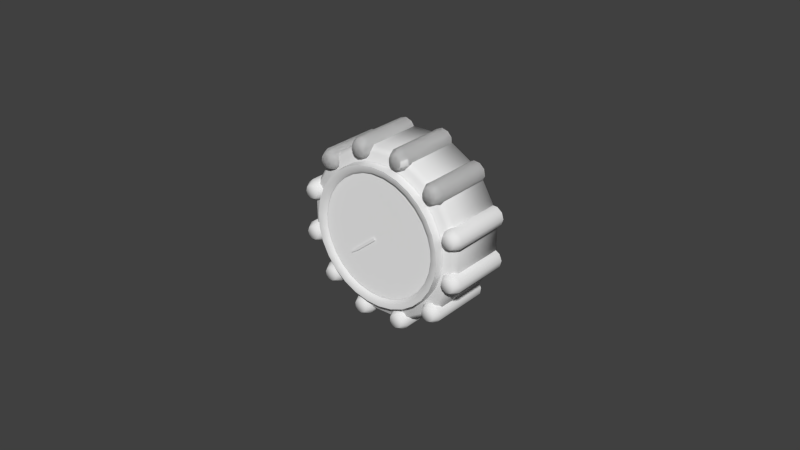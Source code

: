 # Source: oat.blend  (saved by Blender 2.72.0; exported with 4.5.12 LTS)
import bpy
from mathutils import Matrix  # noqa: F401  (used for matrix-valued properties, if any)

bpy.ops.wm.read_factory_settings(use_empty=True)
scene = bpy.context.scene
scene.name = 'Scene'

# ---- collections
col_collection_1 = bpy.data.collections.new('Collection 1'); scene.collection.children.link(col_collection_1)

# ---- materials (node trees are filled in below, after node groups)
mat_interior_001 = bpy.data.materials.new('interior.001')
mat_interior_001.alpha_threshold = 0.0
mat_interior_001.use_transparent_shadow = False
mat_interior_001.specular_color = (0.0, 0.0, 0.0)
mat_interior_001.roughness = 0.5
mat_interior_001.specular_intensity = 0.0
mat_illum_001 = bpy.data.materials.new('illum.001')
mat_illum_001.alpha_threshold = 0.0
mat_illum_001.use_transparent_shadow = False
mat_illum_001.diffuse_color = (0.9, 0.9, 0.9, 1.0)
mat_illum_001.specular_color = (0.1213, 0.1213, 0.1213)
mat_illum_001.roughness = 0.5
mat_illum_001.specular_intensity = 0.0

# ---- node groups
ng_auto_smooth = bpy.data.node_groups.new('Auto Smooth', 'GeometryNodeTree')
_s = ng_auto_smooth.interface.new_socket(name='Geometry', in_out='OUTPUT', socket_type='NodeSocketGeometry')
_s = ng_auto_smooth.interface.new_socket(name='Geometry', in_out='INPUT', socket_type='NodeSocketGeometry')
_s = ng_auto_smooth.interface.new_socket(name='Angle', in_out='INPUT', socket_type='NodeSocketFloat')
_s.subtype = 'ANGLE'
_s.min_value = 0.0
_s.max_value = 3.142
ng_auto_smooth.is_modifier = True
_N = ng_auto_smooth.nodes; _L = ng_auto_smooth.links
n0 = _N.new('NodeGroupOutput'); n0.name = 'Group Output'; n0.location = (480, -100)
n1 = _N.new('NodeGroupInput'); n1.name = 'Group Input'; n1.location = (-420, -300)
n2 = _N.new('NodeGroupInput'); n2.name = 'Group Input.001'; n2.location = (-60, -100)
n3 = _N.new('GeometryNodeSetShadeSmooth'); n3.name = 'Set Shade Smooth'; n3.location = (120, -100)
n3.domain = 'EDGE'
n4 = _N.new('GeometryNodeSetShadeSmooth'); n4.name = 'Set Shade Smooth.001'; n4.location = (300, -100)
n5 = _N.new('GeometryNodeInputMeshEdgeAngle'); n5.name = 'Edge Angle'; n5.location = (-420, -220)
n6 = _N.new('GeometryNodeInputEdgeSmooth'); n6.name = 'Is Edge Smooth'; n6.location = (-60, -160)
n7 = _N.new('GeometryNodeInputShadeSmooth'); n7.name = 'Is Face Smooth'; n7.location = (-240, -340)
n8 = _N.new('FunctionNodeBooleanMath'); n8.name = 'Boolean Math'; n8.location = (-60, -220)
n9 = _N.new('FunctionNodeCompare'); n9.name = 'Compare'; n9.location = (-240, -180)
n9.operation = 'LESS_EQUAL'
_L.new(n5.outputs[0], n9.inputs[0])
_L.new(n4.outputs[0], n0.inputs[0])
_L.new(n1.outputs[1], n9.inputs[1])
_L.new(n9.outputs[0], n8.inputs[0])
_L.new(n7.outputs[0], n8.inputs[1])
_L.new(n2.outputs[0], n3.inputs[0])
_L.new(n6.outputs[0], n3.inputs[1])
_L.new(n3.outputs[0], n4.inputs[0])
_L.new(n8.outputs[0], n3.inputs[2])
n0.is_active_output = True

# ---- material node trees

# ---- world
world_world = bpy.data.worlds.new('World'); scene.world = world_world
world_world.color = (0.05088, 0.05088, 0.05088)
world_world.use_sun_shadow = False
world_world.sun_shadow_jitter_overblur = 0.0
world_world.cycles.sampling_method = 'MANUAL'
world_world.cycles.sample_map_resolution = 256

# ---- meshes
me_cylinder = bpy.data.meshes.new('Cylinder')
me_cylinder.from_pydata([(1.607e-07, 1.0, -0.3037), (-1.337e-07, 1.0, 0.3469), (0.5, 0.866, -0.3037), (0.5, 0.866, 0.3469), (0.866, 0.5, -0.3037), (0.866, 0.5, 0.3469), (1.0, -2.589e-07, -0.3037), (1.0, 9.441e-08, 0.3469), (0.866, -0.5, -0.3037), (0.866, -0.5, 0.3469), (0.5, -0.866, -0.3037), (0.5, -0.866, 0.3469), (3.117e-07, -1.0, -0.3037), (1.733e-08, -1.0, 0.3469), (-0.5, -0.866, -0.3037), (-0.5, -0.866, 0.3469), (-0.866, -0.5, -0.3037), (-0.866, -0.5, 0.3469), (-1.0, -6.801e-07, -0.3037), (-1.0, -3.268e-07, 0.3469), (-0.866, 0.5, -0.3037), (-0.866, 0.5, 0.3469), (-0.5, 0.866, -0.3037), (-0.5, 0.866, 0.3469), (-1.521e-07, 0.9419, 0.4077), (0.471, 0.8157, 0.4077), (0.8157, 0.471, 0.4077), (0.9419, 1.055e-07, 0.4077), (0.8157, -0.471, 0.4077), (0.471, -0.8157, 0.4077), (4.978e-08, -0.9419, 0.4077), (-0.471, -0.8157, 0.4077), (-0.8157, -0.471, 0.4077), (-0.9419, -3.509e-07, 0.4077), (-0.8157, 0.471, 0.4077), (-0.471, 0.8157, 0.4077), (-0.4058, -0.8636, 0.4776), (-0.4402, -0.8966, 0.4776), (-0.4874, -0.9031, 0.4776), (-0.5295, -0.8805, 0.4776), (-0.5502, -0.8376, 0.4776), (-0.5418, -0.7907, 0.4776), (-0.5073, -0.7576, 0.4776), (-0.4601, -0.7512, 0.4776), (-0.4181, -0.7737, 0.4776), (-0.3973, -0.8167, 0.4776), (-0.4738, -0.8271, 0.4776), (-0.3528, -0.8106, 0.3989), (-0.3856, -0.7426, 0.3989), (-0.4521, -0.707, 0.3989), (-0.5269, -0.7171, 0.3989), (-0.5814, -0.7694, 0.3989), (-0.5947, -0.8437, 0.3989), (-0.562, -0.9116, 0.3989), (-0.4954, -0.9473, 0.3989), (-0.4207, -0.9371, 0.3989), (-0.3662, -0.8849, 0.3989), (-0.3528, -0.8106, -0.2966), (-0.3856, -0.7426, -0.2966), (-0.4521, -0.707, -0.2966), (-0.5269, -0.7171, -0.2966), (-0.5814, -0.7694, -0.2966), (-0.5947, -0.8437, -0.2966), (-0.562, -0.9116, -0.2966), (-0.4954, -0.9473, -0.2966), (-0.4207, -0.9371, -0.2966), (-0.3662, -0.8849, -0.2966), (-0.7832, -0.545, 0.4776), (-0.8295, -0.5564, 0.4776), (-0.8737, -0.5384, 0.4776), (-0.8988, -0.4978, 0.4776), (-0.8953, -0.4503, 0.4776), (-0.8645, -0.4139, 0.4776), (-0.8182, -0.4025, 0.4776), (-0.774, -0.4205, 0.4776), (-0.7489, -0.461, 0.4776), (-0.7524, -0.5086, 0.4776), (-0.8239, -0.4794, 0.4776), (-0.7108, -0.5256, 0.3989), (-0.7053, -0.4503, 0.3989), (-0.745, -0.3862, 0.3989), (-0.8148, -0.3576, 0.3989), (-0.8882, -0.3756, 0.3989), (-0.9369, -0.4333, 0.3989), (-0.9425, -0.5085, 0.3989), (-0.9027, -0.5727, 0.3989), (-0.8328, -0.6012, 0.3989), (-0.7596, -0.5833, 0.3989), (-0.7108, -0.5256, -0.2966), (-0.7053, -0.4503, -0.2966), (-0.745, -0.3862, -0.2966), (-0.8148, -0.3576, -0.2966), (-0.8882, -0.3756, -0.2966), (-0.9369, -0.4333, -0.2966), (-0.9425, -0.5085, -0.2966), (-0.9027, -0.5727, -0.2966), (-0.8328, -0.6012, -0.2966), (-0.7596, -0.5833, -0.2966), (-0.9508, -0.08039, 0.4776), (-0.9966, -0.06706, 0.4776), (-1.026, -0.0294, 0.4776), (-1.027, 0.0183, 0.4776), (-1.0, 0.0577, 0.4776), (-0.9556, 0.07384, 0.4776), (-0.9098, 0.06052, 0.4776), (-0.8806, 0.02282, 0.4776), (-0.8791, -0.02481, 0.4776), (-0.9059, -0.06424, 0.4776), (-0.9532, -0.003289, 0.4776), (-0.8784, -0.09977, 0.3989), (-0.836, -0.03736, 0.3989), (-0.8383, 0.03802, 0.3989), (-0.8845, 0.09769, 0.3989), (-0.957, 0.1188, 0.3989), (-1.028, 0.09323, 0.3989), (-1.07, 0.03087, 0.3989), (-1.068, -0.04462, 0.3989), (-1.022, -0.1042, 0.3989), (-0.9494, -0.1253, 0.3989), (-0.8784, -0.09977, -0.2966), (-0.836, -0.03736, -0.2966), (-0.8383, 0.03802, -0.2966), (-0.8845, 0.09769, -0.2966), (-0.957, 0.1188, -0.2966), (-1.028, 0.09323, -0.2966), (-1.07, 0.03087, -0.2966), (-1.068, -0.04462, -0.2966), (-1.022, -0.1042, -0.2966), (-0.9494, -0.1253, -0.2966), (-0.8636, 0.4058, 0.4776), (-0.8966, 0.4402, 0.4776), (-0.9031, 0.4874, 0.4776), (-0.8805, 0.5295, 0.4776), (-0.8376, 0.5502, 0.4776), (-0.7907, 0.5418, 0.4776), (-0.7576, 0.5073, 0.4776), (-0.7512, 0.4601, 0.4776), (-0.7737, 0.4181, 0.4776), (-0.8167, 0.3973, 0.4776), (-0.8271, 0.4738, 0.4776), (-0.8106, 0.3528, 0.3989), (-0.7426, 0.3856, 0.3989), (-0.707, 0.4521, 0.3989), (-0.7171, 0.5269, 0.3989), (-0.7694, 0.5814, 0.3989), (-0.8437, 0.5947, 0.3989), (-0.9116, 0.562, 0.3989), (-0.9473, 0.4954, 0.3989), (-0.9371, 0.4207, 0.3989), (-0.8849, 0.3662, 0.3989), (-0.8106, 0.3528, -0.2966), (-0.7426, 0.3856, -0.2966), (-0.707, 0.4521, -0.2966), (-0.7171, 0.5269, -0.2966), (-0.7694, 0.5814, -0.2966), (-0.8437, 0.5947, -0.2966), (-0.9116, 0.562, -0.2966), (-0.9473, 0.4954, -0.2966), (-0.9371, 0.4207, -0.2966), (-0.8849, 0.3662, -0.2966), (-0.545, 0.7832, 0.4776), (-0.5564, 0.8295, 0.4776), (-0.5384, 0.8737, 0.4776), (-0.4978, 0.8988, 0.4776), (-0.4503, 0.8953, 0.4776), (-0.4139, 0.8645, 0.4776), (-0.4025, 0.8182, 0.4776), (-0.4205, 0.774, 0.4776), (-0.461, 0.7489, 0.4776), (-0.5086, 0.7524, 0.4776), (-0.4794, 0.8239, 0.4776), (-0.5256, 0.7108, 0.3989), (-0.4503, 0.7053, 0.3989), (-0.3862, 0.745, 0.3989), (-0.3576, 0.8148, 0.3989), (-0.3756, 0.8882, 0.3989), (-0.4333, 0.9369, 0.3989), (-0.5085, 0.9425, 0.3989), (-0.5727, 0.9027, 0.3989), (-0.6012, 0.8328, 0.3989), (-0.5833, 0.7596, 0.3989), (-0.5256, 0.7108, -0.2966), (-0.4503, 0.7053, -0.2966), (-0.3862, 0.745, -0.2966), (-0.3576, 0.8148, -0.2966), (-0.3756, 0.8882, -0.2966), (-0.4333, 0.9369, -0.2966), (-0.5085, 0.9425, -0.2966), (-0.5727, 0.9027, -0.2966), (-0.6012, 0.8328, -0.2966), (-0.5833, 0.7596, -0.2966), (-0.08039, 0.9508, 0.4776), (-0.06706, 0.9966, 0.4776), (-0.0294, 1.026, 0.4776), (0.0183, 1.027, 0.4776), (0.0577, 1.0, 0.4776), (0.07384, 0.9556, 0.4776), (0.06052, 0.9098, 0.4776), (0.02282, 0.8806, 0.4776), (-0.02481, 0.8791, 0.4776), (-0.06424, 0.9059, 0.4776), (-0.003289, 0.9532, 0.4776), (-0.09977, 0.8784, 0.3989), (-0.03736, 0.836, 0.3989), (0.03802, 0.8383, 0.3989), (0.09769, 0.8845, 0.3989), (0.1188, 0.957, 0.3989), (0.09323, 1.028, 0.3989), (0.03087, 1.07, 0.3989), (-0.04462, 1.068, 0.3989), (-0.1042, 1.022, 0.3989), (-0.1253, 0.9494, 0.3989), (-0.09977, 0.8784, -0.2966), (-0.03736, 0.836, -0.2966), (0.03802, 0.8383, -0.2966), (0.09769, 0.8845, -0.2966), (0.1188, 0.957, -0.2966), (0.09323, 1.028, -0.2966), (0.03087, 1.07, -0.2966), (-0.04462, 1.068, -0.2966), (-0.1042, 1.022, -0.2966), (-0.1253, 0.9494, -0.2966), (0.4058, 0.8636, 0.4776), (0.4402, 0.8966, 0.4776), (0.4874, 0.9031, 0.4776), (0.5295, 0.8805, 0.4776), (0.5502, 0.8376, 0.4776), (0.5418, 0.7907, 0.4776), (0.5073, 0.7576, 0.4776), (0.4601, 0.7512, 0.4776), (0.4181, 0.7737, 0.4776), (0.3973, 0.8167, 0.4776), (0.4738, 0.8271, 0.4776), (0.3528, 0.8106, 0.3989), (0.3856, 0.7426, 0.3989), (0.4521, 0.707, 0.3989), (0.5269, 0.7171, 0.3989), (0.5814, 0.7694, 0.3989), (0.5947, 0.8437, 0.3989), (0.562, 0.9116, 0.3989), (0.4954, 0.9473, 0.3989), (0.4207, 0.9371, 0.3989), (0.3662, 0.8849, 0.3989), (0.3528, 0.8106, -0.2966), (0.3856, 0.7426, -0.2966), (0.4521, 0.707, -0.2966), (0.5269, 0.7171, -0.2966), (0.5814, 0.7694, -0.2966), (0.5947, 0.8437, -0.2966), (0.562, 0.9116, -0.2966), (0.4954, 0.9473, -0.2966), (0.4207, 0.9371, -0.2966), (0.3662, 0.8849, -0.2966), (0.7832, 0.545, 0.4776), (0.8295, 0.5564, 0.4776), (0.8737, 0.5384, 0.4776), (0.8988, 0.4978, 0.4776), (0.8953, 0.4503, 0.4776), (0.8645, 0.4139, 0.4776), (0.8182, 0.4025, 0.4776), (0.774, 0.4205, 0.4776), (0.7489, 0.461, 0.4776), (0.7524, 0.5086, 0.4776), (0.8239, 0.4794, 0.4776), (0.7108, 0.5256, 0.3989), (0.7053, 0.4503, 0.3989), (0.745, 0.3862, 0.3989), (0.8148, 0.3576, 0.3989), (0.8882, 0.3756, 0.3989), (0.9369, 0.4333, 0.3989), (0.9425, 0.5085, 0.3989), (0.9027, 0.5727, 0.3989), (0.8328, 0.6012, 0.3989), (0.7596, 0.5833, 0.3989), (0.7108, 0.5256, -0.2966), (0.7053, 0.4503, -0.2966), (0.745, 0.3862, -0.2966), (0.8148, 0.3576, -0.2966), (0.8882, 0.3756, -0.2966), (0.9369, 0.4333, -0.2966), (0.9425, 0.5085, -0.2966), (0.9027, 0.5727, -0.2966), (0.8328, 0.6012, -0.2966), (0.7596, 0.5833, -0.2966), (0.9508, 0.08039, 0.4776), (0.9966, 0.06706, 0.4776), (1.026, 0.0294, 0.4776), (1.027, -0.0183, 0.4776), (1.0, -0.0577, 0.4776), (0.9556, -0.07385, 0.4776), (0.9098, -0.06052, 0.4776), (0.8806, -0.02282, 0.4776), (0.8791, 0.02481, 0.4776), (0.9059, 0.06424, 0.4776), (0.9532, 0.003288, 0.4776), (0.8784, 0.09977, 0.3989), (0.836, 0.03736, 0.3989), (0.8383, -0.03802, 0.3989), (0.8845, -0.09769, 0.3989), (0.957, -0.1188, 0.3989), (1.028, -0.09323, 0.3989), (1.07, -0.03087, 0.3989), (1.068, 0.04462, 0.3989), (1.022, 0.1042, 0.3989), (0.9494, 0.1253, 0.3989), (0.8784, 0.09977, -0.2966), (0.836, 0.03736, -0.2966), (0.8383, -0.03802, -0.2966), (0.8845, -0.09769, -0.2966), (0.957, -0.1188, -0.2966), (1.028, -0.09323, -0.2966), (1.07, -0.03087, -0.2966), (1.068, 0.04462, -0.2966), (1.022, 0.1042, -0.2966), (0.9494, 0.1253, -0.2966), (0.8636, -0.4058, 0.4776), (0.8966, -0.4402, 0.4776), (0.9031, -0.4874, 0.4776), (0.8805, -0.5295, 0.4776), (0.8376, -0.5502, 0.4776), (0.7907, -0.5418, 0.4776), (0.7576, -0.5073, 0.4776), (0.7512, -0.4601, 0.4776), (0.7737, -0.4181, 0.4776), (0.8167, -0.3973, 0.4776), (0.8271, -0.4738, 0.4776), (0.8106, -0.3528, 0.3989), (0.7426, -0.3856, 0.3989), (0.707, -0.4521, 0.3989), (0.7171, -0.5269, 0.3989), (0.7694, -0.5814, 0.3989), (0.8437, -0.5947, 0.3989), (0.9116, -0.562, 0.3989), (0.9473, -0.4954, 0.3989), (0.9371, -0.4207, 0.3989), (0.8849, -0.3662, 0.3989), (0.8106, -0.3528, -0.2966), (0.7426, -0.3856, -0.2966), (0.707, -0.4521, -0.2966), (0.7171, -0.5269, -0.2966), (0.7694, -0.5814, -0.2966), (0.8437, -0.5947, -0.2966), (0.9116, -0.562, -0.2966), (0.9473, -0.4954, -0.2966), (0.9371, -0.4207, -0.2966), (0.8849, -0.3662, -0.2966), (0.545, -0.7832, 0.4776), (0.5564, -0.8295, 0.4776), (0.5384, -0.8737, 0.4776), (0.4978, -0.8988, 0.4776), (0.4503, -0.8953, 0.4776), (0.4139, -0.8645, 0.4776), (0.4025, -0.8182, 0.4776), (0.4205, -0.774, 0.4776), (0.461, -0.7489, 0.4776), (0.5086, -0.7524, 0.4776), (0.4794, -0.8239, 0.4776), (0.5256, -0.7108, 0.3989), (0.4503, -0.7053, 0.3989), (0.3862, -0.745, 0.3989), (0.3576, -0.8148, 0.3989), (0.3756, -0.8882, 0.3989), (0.4333, -0.9369, 0.3989), (0.5085, -0.9425, 0.3989), (0.5727, -0.9027, 0.3989), (0.6012, -0.8328, 0.3989), (0.5833, -0.7596, 0.3989), (0.5256, -0.7108, -0.2966), (0.4503, -0.7053, -0.2966), (0.3862, -0.745, -0.2966), (0.3576, -0.8148, -0.2966), (0.3756, -0.8882, -0.2966), (0.4333, -0.9369, -0.2966), (0.5085, -0.9425, -0.2966), (0.5727, -0.9027, -0.2966), (0.6012, -0.8328, -0.2966), (0.5833, -0.7596, -0.2966), (0.08039, -0.9508, 0.4776), (0.06706, -0.9966, 0.4776), (0.0294, -1.026, 0.4776), (-0.0183, -1.027, 0.4776), (-0.0577, -1.0, 0.4776), (-0.07385, -0.9556, 0.4776), (-0.06052, -0.9098, 0.4776), (-0.02282, -0.8806, 0.4776), (0.02481, -0.8791, 0.4776), (0.06424, -0.9059, 0.4776), (0.003288, -0.9532, 0.4776), (0.09977, -0.8784, 0.3989), (0.03736, -0.836, 0.3989), (-0.03802, -0.8383, 0.3989), (-0.09769, -0.8845, 0.3989), (-0.1188, -0.957, 0.3989), (-0.09323, -1.028, 0.3989), (-0.03087, -1.07, 0.3989), (0.04462, -1.068, 0.3989), (0.1042, -1.022, 0.3989), (0.1253, -0.9494, 0.3989), (0.09977, -0.8784, -0.2966), (0.03736, -0.836, -0.2966), (-0.03802, -0.8383, -0.2966), (-0.09769, -0.8845, -0.2966), (-0.1188, -0.957, -0.2966), (-0.09323, -1.028, -0.2966), (-0.03087, -1.07, -0.2966), (0.04462, -1.068, -0.2966), (0.1042, -1.022, -0.2966), (0.1253, -0.9494, -0.2966), (-0.4058, -0.8636, 0.4776), (-0.4402, -0.8966, 0.4776), (-0.4874, -0.9031, 0.4776), (-0.5295, -0.8805, 0.4776), (-0.5502, -0.8376, 0.4776), (-0.5418, -0.7907, 0.4776), (-0.5073, -0.7576, 0.4776), (-0.4601, -0.7512, 0.4776), (-0.4181, -0.7737, 0.4776), (-0.3973, -0.8167, 0.4776), (-0.4738, -0.8271, 0.4776), (-0.3528, -0.8106, 0.3989), (-0.3856, -0.7426, 0.3989), (-0.4521, -0.707, 0.3989), (-0.5269, -0.7171, 0.3989), (-0.5814, -0.7694, 0.3989), (-0.5947, -0.8437, 0.3989), (-0.562, -0.9116, 0.3989), (-0.4954, -0.9473, 0.3989), (-0.4207, -0.9371, 0.3989), (-0.3662, -0.8849, 0.3989), (-0.3528, -0.8106, -0.2966), (-0.3856, -0.7426, -0.2966), (-0.4521, -0.707, -0.2966), (-0.5269, -0.7171, -0.2966), (-0.5814, -0.7694, -0.2966), (-0.5947, -0.8437, -0.2966), (-0.562, -0.9116, -0.2966), (-0.4954, -0.9473, -0.2966), (-0.4207, -0.9371, -0.2966), (-0.3662, -0.8849, -0.2966), (-0.7832, -0.545, 0.4776), (-0.8295, -0.5564, 0.4776), (-0.8737, -0.5384, 0.4776), (-0.8988, -0.4978, 0.4776), (-0.8953, -0.4503, 0.4776), (-0.8645, -0.4139, 0.4776), (-0.8182, -0.4025, 0.4776), (-0.774, -0.4205, 0.4776), (-0.7489, -0.461, 0.4776), (-0.7524, -0.5086, 0.4776), (-0.8239, -0.4794, 0.4776), (-0.7108, -0.5256, 0.3989), (-0.7053, -0.4503, 0.3989), (-0.745, -0.3862, 0.3989), (-0.8148, -0.3576, 0.3989), (-0.8882, -0.3756, 0.3989), (-0.9369, -0.4333, 0.3989), (-0.9425, -0.5085, 0.3989), (-0.9027, -0.5727, 0.3989), (-0.8328, -0.6012, 0.3989), (-0.7596, -0.5833, 0.3989), (-0.7108, -0.5256, -0.2966), (-0.7053, -0.4503, -0.2966), (-0.745, -0.3862, -0.2966), (-0.8148, -0.3576, -0.2966), (-0.8882, -0.3756, -0.2966), (-0.9369, -0.4333, -0.2966), (-0.9425, -0.5085, -0.2966), (-0.9027, -0.5727, -0.2966), (-0.8328, -0.6012, -0.2966), (-0.7596, -0.5833, -0.2966), (-0.9508, -0.08039, 0.4776), (-0.9966, -0.06706, 0.4776), (-1.026, -0.0294, 0.4776), (-1.027, 0.0183, 0.4776), (-1.0, 0.0577, 0.4776), (-0.9556, 0.07385, 0.4776), (-0.9098, 0.06052, 0.4776), (-0.8806, 0.02282, 0.4776), (-0.8791, -0.02481, 0.4776), (-0.9059, -0.06424, 0.4776), (-0.9532, -0.003288, 0.4776), (-0.8784, -0.09977, 0.3989), (-0.836, -0.03736, 0.3989), (-0.8383, 0.03802, 0.3989), (-0.8845, 0.09769, 0.3989), (-0.957, 0.1188, 0.3989), (-1.028, 0.09323, 0.3989), (-1.07, 0.03087, 0.3989), (-1.068, -0.04462, 0.3989), (-1.022, -0.1042, 0.3989), (-0.9494, -0.1253, 0.3989), (-0.8784, -0.09977, -0.2966), (-0.836, -0.03736, -0.2966), (-0.8383, 0.03802, -0.2966), (-0.8845, 0.09769, -0.2966), (-0.957, 0.1188, -0.2966), (-1.028, 0.09323, -0.2966), (-1.07, 0.03087, -0.2966), (-1.068, -0.04462, -0.2966), (-1.022, -0.1042, -0.2966), (-0.9494, -0.1253, -0.2966), (-0.8636, 0.4058, 0.4776), (-0.8966, 0.4402, 0.4776), (-0.9031, 0.4874, 0.4776), (-0.8805, 0.5295, 0.4776), (-0.8376, 0.5502, 0.4776), (-0.7907, 0.5418, 0.4776), (-0.7576, 0.5073, 0.4776), (-0.7512, 0.4601, 0.4776), (-0.7737, 0.4181, 0.4776), (-0.8167, 0.3973, 0.4776), (-0.8271, 0.4738, 0.4776), (-0.8106, 0.3528, 0.3989), (-0.7426, 0.3856, 0.3989), (-0.707, 0.4521, 0.3989), (-0.7171, 0.5269, 0.3989), (-0.7694, 0.5814, 0.3989), (-0.8437, 0.5947, 0.3989), (-0.9116, 0.562, 0.3989), (-0.9473, 0.4954, 0.3989), (-0.9371, 0.4207, 0.3989), (-0.8849, 0.3662, 0.3989), (-0.8106, 0.3528, -0.2966), (-0.7426, 0.3856, -0.2966), (-0.707, 0.4521, -0.2966), (-0.7171, 0.5269, -0.2966), (-0.7694, 0.5814, -0.2966), (-0.8437, 0.5947, -0.2966), (-0.9116, 0.562, -0.2966), (-0.9473, 0.4954, -0.2966), (-0.9371, 0.4207, -0.2966), (-0.8849, 0.3662, -0.2966)], [], [(0, 1, 3, 2), (2, 3, 5, 4), (4, 5, 7, 6), (6, 7, 9, 8), (8, 9, 11, 10), (10, 11, 13, 12), (12, 13, 15, 14), (14, 15, 17, 16), (16, 17, 19, 18), (18, 19, 21, 20), (1, 23, 35, 24), (22, 23, 1, 0), (20, 21, 23, 22), (25, 24, 35, 34, 33, 32, 31, 30, 29, 28, 27, 26), (23, 21, 34, 35), (21, 19, 33, 34), (19, 17, 32, 33), (17, 15, 31, 32), (15, 13, 30, 31), (13, 11, 29, 30), (11, 9, 28, 29), (9, 7, 27, 28), (7, 5, 26, 27), (5, 3, 25, 26), (3, 1, 24, 25), (46, 37, 36), (46, 38, 37), (46, 39, 38), (46, 40, 39), (46, 41, 40), (46, 42, 41), (46, 43, 42), (46, 44, 43), (46, 45, 44), (46, 36, 45), (50, 60, 61, 51), (51, 61, 62, 52), (56, 66, 57, 47), (55, 65, 66, 56), (54, 64, 65, 55), (48, 58, 59, 49), (52, 62, 63, 53), (47, 57, 58, 48), (53, 63, 64, 54), (49, 59, 60, 50), (41, 51, 52, 40), (36, 56, 47, 45), (37, 55, 56, 36), (40, 52, 53, 39), (39, 53, 54, 38), (43, 49, 50, 42), (44, 48, 49, 43), (38, 54, 55, 37), (42, 50, 51, 41), (45, 47, 48, 44), (77, 68, 67), (77, 69, 68), (77, 70, 69), (77, 71, 70), (77, 72, 71), (77, 73, 72), (77, 74, 73), (77, 75, 74), (77, 76, 75), (77, 67, 76), (81, 91, 92, 82), (82, 92, 93, 83), (87, 97, 88, 78), (86, 96, 97, 87), (85, 95, 96, 86), (79, 89, 90, 80), (83, 93, 94, 84), (78, 88, 89, 79), (84, 94, 95, 85), (80, 90, 91, 81), (72, 82, 83, 71), (67, 87, 78, 76), (68, 86, 87, 67), (71, 83, 84, 70), (70, 84, 85, 69), (74, 80, 81, 73), (75, 79, 80, 74), (69, 85, 86, 68), (73, 81, 82, 72), (76, 78, 79, 75), (108, 99, 98), (108, 100, 99), (108, 101, 100), (108, 102, 101), (108, 103, 102), (108, 104, 103), (108, 105, 104), (108, 106, 105), (108, 107, 106), (108, 98, 107), (112, 122, 123, 113), (113, 123, 124, 114), (118, 128, 119, 109), (117, 127, 128, 118), (116, 126, 127, 117), (110, 120, 121, 111), (114, 124, 125, 115), (109, 119, 120, 110), (115, 125, 126, 116), (111, 121, 122, 112), (103, 113, 114, 102), (98, 118, 109, 107), (99, 117, 118, 98), (102, 114, 115, 101), (101, 115, 116, 100), (105, 111, 112, 104), (106, 110, 111, 105), (100, 116, 117, 99), (104, 112, 113, 103), (107, 109, 110, 106), (139, 130, 129), (139, 131, 130), (139, 132, 131), (139, 133, 132), (139, 134, 133), (139, 135, 134), (139, 136, 135), (139, 137, 136), (139, 138, 137), (139, 129, 138), (143, 153, 154, 144), (144, 154, 155, 145), (149, 159, 150, 140), (148, 158, 159, 149), (147, 157, 158, 148), (141, 151, 152, 142), (145, 155, 156, 146), (140, 150, 151, 141), (146, 156, 157, 147), (142, 152, 153, 143), (134, 144, 145, 133), (129, 149, 140, 138), (130, 148, 149, 129), (133, 145, 146, 132), (132, 146, 147, 131), (136, 142, 143, 135), (137, 141, 142, 136), (131, 147, 148, 130), (135, 143, 144, 134), (138, 140, 141, 137), (170, 161, 160), (170, 162, 161), (170, 163, 162), (170, 164, 163), (170, 165, 164), (170, 166, 165), (170, 167, 166), (170, 168, 167), (170, 169, 168), (170, 160, 169), (174, 184, 185, 175), (175, 185, 186, 176), (180, 190, 181, 171), (179, 189, 190, 180), (178, 188, 189, 179), (172, 182, 183, 173), (176, 186, 187, 177), (171, 181, 182, 172), (177, 187, 188, 178), (173, 183, 184, 174), (165, 175, 176, 164), (160, 180, 171, 169), (161, 179, 180, 160), (164, 176, 177, 163), (163, 177, 178, 162), (167, 173, 174, 166), (168, 172, 173, 167), (162, 178, 179, 161), (166, 174, 175, 165), (169, 171, 172, 168), (201, 192, 191), (201, 193, 192), (201, 194, 193), (201, 195, 194), (201, 196, 195), (201, 197, 196), (201, 198, 197), (201, 199, 198), (201, 200, 199), (201, 191, 200), (205, 215, 216, 206), (206, 216, 217, 207), (211, 221, 212, 202), (210, 220, 221, 211), (209, 219, 220, 210), (203, 213, 214, 204), (207, 217, 218, 208), (202, 212, 213, 203), (208, 218, 219, 209), (204, 214, 215, 205), (196, 206, 207, 195), (191, 211, 202, 200), (192, 210, 211, 191), (195, 207, 208, 194), (194, 208, 209, 193), (198, 204, 205, 197), (199, 203, 204, 198), (193, 209, 210, 192), (197, 205, 206, 196), (200, 202, 203, 199), (232, 223, 222), (232, 224, 223), (232, 225, 224), (232, 226, 225), (232, 227, 226), (232, 228, 227), (232, 229, 228), (232, 230, 229), (232, 231, 230), (232, 222, 231), (236, 246, 247, 237), (237, 247, 248, 238), (242, 252, 243, 233), (241, 251, 252, 242), (240, 250, 251, 241), (234, 244, 245, 235), (238, 248, 249, 239), (233, 243, 244, 234), (239, 249, 250, 240), (235, 245, 246, 236), (227, 237, 238, 226), (222, 242, 233, 231), (223, 241, 242, 222), (226, 238, 239, 225), (225, 239, 240, 224), (229, 235, 236, 228), (230, 234, 235, 229), (224, 240, 241, 223), (228, 236, 237, 227), (231, 233, 234, 230), (263, 254, 253), (263, 255, 254), (263, 256, 255), (263, 257, 256), (263, 258, 257), (263, 259, 258), (263, 260, 259), (263, 261, 260), (263, 262, 261), (263, 253, 262), (267, 277, 278, 268), (268, 278, 279, 269), (273, 283, 274, 264), (272, 282, 283, 273), (271, 281, 282, 272), (265, 275, 276, 266), (269, 279, 280, 270), (264, 274, 275, 265), (270, 280, 281, 271), (266, 276, 277, 267), (258, 268, 269, 257), (253, 273, 264, 262), (254, 272, 273, 253), (257, 269, 270, 256), (256, 270, 271, 255), (260, 266, 267, 259), (261, 265, 266, 260), (255, 271, 272, 254), (259, 267, 268, 258), (262, 264, 265, 261), (294, 285, 284), (294, 286, 285), (294, 287, 286), (294, 288, 287), (294, 289, 288), (294, 290, 289), (294, 291, 290), (294, 292, 291), (294, 293, 292), (294, 284, 293), (298, 308, 309, 299), (299, 309, 310, 300), (304, 314, 305, 295), (303, 313, 314, 304), (302, 312, 313, 303), (296, 306, 307, 297), (300, 310, 311, 301), (295, 305, 306, 296), (301, 311, 312, 302), (297, 307, 308, 298), (289, 299, 300, 288), (284, 304, 295, 293), (285, 303, 304, 284), (288, 300, 301, 287), (287, 301, 302, 286), (291, 297, 298, 290), (292, 296, 297, 291), (286, 302, 303, 285), (290, 298, 299, 289), (293, 295, 296, 292), (325, 316, 315), (325, 317, 316), (325, 318, 317), (325, 319, 318), (325, 320, 319), (325, 321, 320), (325, 322, 321), (325, 323, 322), (325, 324, 323), (325, 315, 324), (329, 339, 340, 330), (330, 340, 341, 331), (335, 345, 336, 326), (334, 344, 345, 335), (333, 343, 344, 334), (327, 337, 338, 328), (331, 341, 342, 332), (326, 336, 337, 327), (332, 342, 343, 333), (328, 338, 339, 329), (320, 330, 331, 319), (315, 335, 326, 324), (316, 334, 335, 315), (319, 331, 332, 318), (318, 332, 333, 317), (322, 328, 329, 321), (323, 327, 328, 322), (317, 333, 334, 316), (321, 329, 330, 320), (324, 326, 327, 323), (356, 347, 346), (356, 348, 347), (356, 349, 348), (356, 350, 349), (356, 351, 350), (356, 352, 351), (356, 353, 352), (356, 354, 353), (356, 355, 354), (356, 346, 355), (360, 370, 371, 361), (361, 371, 372, 362), (366, 376, 367, 357), (365, 375, 376, 366), (364, 374, 375, 365), (358, 368, 369, 359), (362, 372, 373, 363), (357, 367, 368, 358), (363, 373, 374, 364), (359, 369, 370, 360), (351, 361, 362, 350), (346, 366, 357, 355), (347, 365, 366, 346), (350, 362, 363, 349), (349, 363, 364, 348), (353, 359, 360, 352), (354, 358, 359, 353), (348, 364, 365, 347), (352, 360, 361, 351), (355, 357, 358, 354), (387, 378, 377), (387, 379, 378), (387, 380, 379), (387, 381, 380), (387, 382, 381), (387, 383, 382), (387, 384, 383), (387, 385, 384), (387, 386, 385), (387, 377, 386), (391, 401, 402, 392), (392, 402, 403, 393), (397, 407, 398, 388), (396, 406, 407, 397), (395, 405, 406, 396), (389, 399, 400, 390), (393, 403, 404, 394), (388, 398, 399, 389), (394, 404, 405, 395), (390, 400, 401, 391), (382, 392, 393, 381), (377, 397, 388, 386), (378, 396, 397, 377), (381, 393, 394, 380), (380, 394, 395, 379), (384, 390, 391, 383), (385, 389, 390, 384), (379, 395, 396, 378), (383, 391, 392, 382), (386, 388, 389, 385), (418, 409, 408), (418, 410, 409), (418, 411, 410), (418, 412, 411), (418, 413, 412), (418, 414, 413), (418, 415, 414), (418, 416, 415), (418, 417, 416), (418, 408, 417), (422, 432, 433, 423), (423, 433, 434, 424), (428, 438, 429, 419), (427, 437, 438, 428), (426, 436, 437, 427), (420, 430, 431, 421), (424, 434, 435, 425), (419, 429, 430, 420), (425, 435, 436, 426), (421, 431, 432, 422), (413, 423, 424, 412), (408, 428, 419, 417), (409, 427, 428, 408), (412, 424, 425, 411), (411, 425, 426, 410), (415, 421, 422, 414), (416, 420, 421, 415), (410, 426, 427, 409), (414, 422, 423, 413), (417, 419, 420, 416), (449, 440, 439), (449, 441, 440), (449, 442, 441), (449, 443, 442), (449, 444, 443), (449, 445, 444), (449, 446, 445), (449, 447, 446), (449, 448, 447), (449, 439, 448), (453, 463, 464, 454), (454, 464, 465, 455), (459, 469, 460, 450), (458, 468, 469, 459), (457, 467, 468, 458), (451, 461, 462, 452), (455, 465, 466, 456), (450, 460, 461, 451), (456, 466, 467, 457), (452, 462, 463, 453), (444, 454, 455, 443), (439, 459, 450, 448), (440, 458, 459, 439), (443, 455, 456, 442), (442, 456, 457, 441), (446, 452, 453, 445), (447, 451, 452, 446), (441, 457, 458, 440), (445, 453, 454, 444), (448, 450, 451, 447), (480, 471, 470), (480, 472, 471), (480, 473, 472), (480, 474, 473), (480, 475, 474), (480, 476, 475), (480, 477, 476), (480, 478, 477), (480, 479, 478), (480, 470, 479), (484, 494, 495, 485), (485, 495, 496, 486), (490, 500, 491, 481), (489, 499, 500, 490), (488, 498, 499, 489), (482, 492, 493, 483), (486, 496, 497, 487), (481, 491, 492, 482), (487, 497, 498, 488), (483, 493, 494, 484), (475, 485, 486, 474), (470, 490, 481, 479), (471, 489, 490, 470), (474, 486, 487, 473), (473, 487, 488, 472), (477, 483, 484, 476), (478, 482, 483, 477), (472, 488, 489, 471), (476, 484, 485, 475), (479, 481, 482, 478), (511, 502, 501), (511, 503, 502), (511, 504, 503), (511, 505, 504), (511, 506, 505), (511, 507, 506), (511, 508, 507), (511, 509, 508), (511, 510, 509), (511, 501, 510), (515, 525, 526, 516), (516, 526, 527, 517), (521, 531, 522, 512), (520, 530, 531, 521), (519, 529, 530, 520), (513, 523, 524, 514), (517, 527, 528, 518), (512, 522, 523, 513), (518, 528, 529, 519), (514, 524, 525, 515), (506, 516, 517, 505), (501, 521, 512, 510), (502, 520, 521, 501), (505, 517, 518, 504), (504, 518, 519, 503), (508, 514, 515, 507), (509, 513, 514, 508), (503, 519, 520, 502), (507, 515, 516, 506), (510, 512, 513, 509), (0, 2, 4, 6, 8, 10, 12, 14, 16, 18, 20, 22)])
me_cylinder.polygons.foreach_set('use_smooth', [True] * 506)
_uv = me_cylinder.uv_layers.new(name='UVMap')
_uv.uv.foreach_set('vector', [0.02908, 0.0369, 0.1545, 0.0369, 0.1545, 0.1623, 0.02908, 0.1623, 0.02908, 0.0369, 0.1545, 0.0369, 0.1545, 0.1623, 0.02908, 0.1623, 0.02908, 0.0369, 0.1545, 0.0369, 0.1545, 0.1623, 0.02908, 0.1623, 0.02908, 0.0369, 0.1545, 0.0369, 0.1545, 0.1623, 0.02908, 0.1623, 0.02908, 0.0369, 0.1545, 0.0369, 0.1545, 0.1623, 0.02908, 0.1623, 0.02908, 0.0369, 0.1545, 0.0369, 0.1545, 0.1623, 0.02908, 0.1623, 0.02908, 0.0369, 0.1545, 0.0369, 0.1545, 0.1623, 0.02908, 0.1623, 0.02908, 0.0369, 0.1545, 0.0369, 0.1545, 0.1623, 0.02908, 0.1623, 0.02908, 0.0369, 0.1545, 0.0369, 0.1545, 0.1623, 0.02908, 0.1623, 0.02908, 0.0369, 0.1545, 0.0369, 0.1545, 0.1623, 0.02908, 0.1623, 0.02908, 0.0369, 0.1545, 0.0369, 0.1545, 0.1623, 0.02908, 0.1623, 0.02908, 0.0369, 0.1545, 0.0369, 0.1545, 0.1623, 0.02908, 0.1623, 0.02908, 0.0369, 0.1545, 0.0369, 0.1545, 0.1623, 0.02908, 0.1623, 0.0918, 0.1623, 0.1232, 0.1539, 0.1461, 0.131, 0.1545, 0.09961, 0.1461, 0.06825, 0.1232, 0.0453, 0.0918, 0.0369, 0.06044, 0.0453, 0.03749, 0.06825, 0.02908, 0.09961, 0.03749, 0.131, 0.06044, 0.1539, 0.02908, 0.0369, 0.1545, 0.0369, 0.1545, 0.1623, 0.02908, 0.1623, 0.02908, 0.0369, 0.1545, 0.0369, 0.1545, 0.1623, 0.02908, 0.1623, 0.02908, 0.0369, 0.1545, 0.0369, 0.1545, 0.1623, 0.02908, 0.1623, 0.02908, 0.0369, 0.1545, 0.0369, 0.1545, 0.1623, 0.02908, 0.1623, 0.02908, 0.0369, 0.1545, 0.0369, 0.1545, 0.1623, 0.02908, 0.1623, 0.02908, 0.0369, 0.1545, 0.0369, 0.1545, 0.1623, 0.02908, 0.1623, 0.02908, 0.0369, 0.1545, 0.0369, 0.1545, 0.1623, 0.02908, 0.1623, 0.02908, 0.0369, 0.1545, 0.0369, 0.1545, 0.1623, 0.02908, 0.1623, 0.02908, 0.0369, 0.1545, 0.0369, 0.1545, 0.1623, 0.02908, 0.1623, 0.02908, 0.0369, 0.1545, 0.0369, 0.1545, 0.1623, 0.02908, 0.1623, 0.02908, 0.0369, 0.1545, 0.0369, 0.1545, 0.1623, 0.02908, 0.1623, 0.02908, 0.0369, 0.1545, 0.1623, 0.1545, 0.0369, 0.02908, 0.0369, 0.1545, 0.1623, 0.1545, 0.0369, 0.02908, 0.0369, 0.1545, 0.1623, 0.1545, 0.0369, 0.02908, 0.0369, 0.1545, 0.1623, 0.1545, 0.0369, 0.02908, 0.0369, 0.1545, 0.1623, 0.1545, 0.0369, 0.02908, 0.0369, 0.1545, 0.1623, 0.1545, 0.0369, 0.02908, 0.0369, 0.1545, 0.1623, 0.1545, 0.0369, 0.02908, 0.0369, 0.1545, 0.1623, 0.1545, 0.0369, 0.02908, 0.0369, 0.1545, 0.1623, 0.1545, 0.0369, 0.02908, 0.0369, 0.1545, 0.1623, 0.1545, 0.0369, 0.02908, 0.0369, 0.02908, 0.1623, 0.1545, 0.1623, 0.1545, 0.0369, 0.02908, 0.0369, 0.02908, 0.1623, 0.1545, 0.1623, 0.1545, 0.0369, 0.02908, 0.0369, 0.02908, 0.1623, 0.1545, 0.1623, 0.1545, 0.0369, 0.02908, 0.0369, 0.02908, 0.1623, 0.1545, 0.1623, 0.1545, 0.0369, 0.02908, 0.0369, 0.02908, 0.1623, 0.1545, 0.1623, 0.1545, 0.0369, 0.02908, 0.0369, 0.02908, 0.1623, 0.1545, 0.1623, 0.1545, 0.0369, 0.02908, 0.0369, 0.02908, 0.1623, 0.1545, 0.1623, 0.1545, 0.0369, 0.02908, 0.0369, 0.02908, 0.1623, 0.1545, 0.1623, 0.1545, 0.0369, 0.02908, 0.0369, 0.02908, 0.1623, 0.1545, 0.1623, 0.1545, 0.0369, 0.02908, 0.0369, 0.02908, 0.1623, 0.1545, 0.1623, 0.1545, 0.0369, 0.02908, 0.0369, 0.02908, 0.1623, 0.1545, 0.1623, 0.1545, 0.0369, 0.02908, 0.0369, 0.02908, 0.1623, 0.1545, 0.1623, 0.1545, 0.0369, 0.02908, 0.0369, 0.02908, 0.1623, 0.1545, 0.1623, 0.1545, 0.0369, 0.02908, 0.0369, 0.02908, 0.1623, 0.1545, 0.1623, 0.1545, 0.0369, 0.02908, 0.0369, 0.02908, 0.1623, 0.1545, 0.1623, 0.1545, 0.0369, 0.02908, 0.0369, 0.02908, 0.1623, 0.1545, 0.1623, 0.1545, 0.0369, 0.02908, 0.0369, 0.02908, 0.1623, 0.1545, 0.1623, 0.1545, 0.0369, 0.02908, 0.0369, 0.02908, 0.1623, 0.1545, 0.1623, 0.1545, 0.0369, 0.02908, 0.0369, 0.02908, 0.1623, 0.1545, 0.1623, 0.1545, 0.0369, 0.02908, 0.0369, 0.02908, 0.1623, 0.1545, 0.1623, 0.1545, 0.0369, 0.02908, 0.0369, 0.1545, 0.1623, 0.1545, 0.0369, 0.02908, 0.0369, 0.1545, 0.1623, 0.1545, 0.0369, 0.02908, 0.0369, 0.1545, 0.1623, 0.1545, 0.0369, 0.02908, 0.0369, 0.1545, 0.1623, 0.1545, 0.0369, 0.02908, 0.0369, 0.1545, 0.1623, 0.1545, 0.0369, 0.02908, 0.0369, 0.1545, 0.1623, 0.1545, 0.0369, 0.02908, 0.0369, 0.1545, 0.1623, 0.1545, 0.0369, 0.02908, 0.0369, 0.1545, 0.1623, 0.1545, 0.0369, 0.02908, 0.0369, 0.1545, 0.1623, 0.1545, 0.0369, 0.02908, 0.0369, 0.1545, 0.1623, 0.1545, 0.0369, 0.02908, 0.0369, 0.02908, 0.1623, 0.1545, 0.1623, 0.1545, 0.0369, 0.02908, 0.0369, 0.02908, 0.1623, 0.1545, 0.1623, 0.1545, 0.0369, 0.02908, 0.0369, 0.02908, 0.1623, 0.1545, 0.1623, 0.1545, 0.0369, 0.02908, 0.0369, 0.02908, 0.1623, 0.1545, 0.1623, 0.1545, 0.0369, 0.02908, 0.0369, 0.02908, 0.1623, 0.1545, 0.1623, 0.1545, 0.0369, 0.02908, 0.0369, 0.02908, 0.1623, 0.1545, 0.1623, 0.1545, 0.0369, 0.02908, 0.0369, 0.02908, 0.1623, 0.1545, 0.1623, 0.1545, 0.0369, 0.02908, 0.0369, 0.02908, 0.1623, 0.1545, 0.1623, 0.1545, 0.0369, 0.02908, 0.0369, 0.02908, 0.1623, 0.1545, 0.1623, 0.1545, 0.0369, 0.02908, 0.0369, 0.02908, 0.1623, 0.1545, 0.1623, 0.1545, 0.0369, 0.02908, 0.0369, 0.02908, 0.1623, 0.1545, 0.1623, 0.1545, 0.0369, 0.02908, 0.0369, 0.02908, 0.1623, 0.1545, 0.1623, 0.1545, 0.0369, 0.02908, 0.0369, 0.02908, 0.1623, 0.1545, 0.1623, 0.1545, 0.0369, 0.02908, 0.0369, 0.02908, 0.1623, 0.1545, 0.1623, 0.1545, 0.0369, 0.02908, 0.0369, 0.02908, 0.1623, 0.1545, 0.1623, 0.1545, 0.0369, 0.02908, 0.0369, 0.02908, 0.1623, 0.1545, 0.1623, 0.1545, 0.0369, 0.02908, 0.0369, 0.02908, 0.1623, 0.1545, 0.1623, 0.1545, 0.0369, 0.02908, 0.0369, 0.02908, 0.1623, 0.1545, 0.1623, 0.1545, 0.0369, 0.02908, 0.0369, 0.02908, 0.1623, 0.1545, 0.1623, 0.1545, 0.0369, 0.02908, 0.0369, 0.02908, 0.1623, 0.1545, 0.1623, 0.1545, 0.0369, 0.02908, 0.0369, 0.1545, 0.1623, 0.1545, 0.0369, 0.02908, 0.0369, 0.1545, 0.1623, 0.1545, 0.0369, 0.02908, 0.0369, 0.1545, 0.1623, 0.1545, 0.0369, 0.02908, 0.0369, 0.1545, 0.1623, 0.1545, 0.0369, 0.02908, 0.0369, 0.1545, 0.1623, 0.1545, 0.0369, 0.02908, 0.0369, 0.1545, 0.1623, 0.1545, 0.0369, 0.02908, 0.0369, 0.1545, 0.1623, 0.1545, 0.0369, 0.02908, 0.0369, 0.1545, 0.1623, 0.1545, 0.0369, 0.02908, 0.0369, 0.1545, 0.1623, 0.1545, 0.0369, 0.02908, 0.0369, 0.1545, 0.1623, 0.1545, 0.0369, 0.02908, 0.0369, 0.02908, 0.1623, 0.1545, 0.1623, 0.1545, 0.0369, 0.02908, 0.0369, 0.02908, 0.1623, 0.1545, 0.1623, 0.1545, 0.0369, 0.02908, 0.0369, 0.02908, 0.1623, 0.1545, 0.1623, 0.1545, 0.0369, 0.02908, 0.0369, 0.02908, 0.1623, 0.1545, 0.1623, 0.1545, 0.0369, 0.02908, 0.0369, 0.02908, 0.1623, 0.1545, 0.1623, 0.1545, 0.0369, 0.02908, 0.0369, 0.02908, 0.1623, 0.1545, 0.1623, 0.1545, 0.0369, 0.02908, 0.0369, 0.02908, 0.1623, 0.1545, 0.1623, 0.1545, 0.0369, 0.02908, 0.0369, 0.02908, 0.1623, 0.1545, 0.1623, 0.1545, 0.0369, 0.02908, 0.0369, 0.02908, 0.1623, 0.1545, 0.1623, 0.1545, 0.0369, 0.02908, 0.0369, 0.02908, 0.1623, 0.1545, 0.1623, 0.1545, 0.0369, 0.02908, 0.0369, 0.02908, 0.1623, 0.1545, 0.1623, 0.1545, 0.0369, 0.02908, 0.0369, 0.02908, 0.1623, 0.1545, 0.1623, 0.1545, 0.0369, 0.02908, 0.0369, 0.02908, 0.1623, 0.1545, 0.1623, 0.1545, 0.0369, 0.02908, 0.0369, 0.02908, 0.1623, 0.1545, 0.1623, 0.1545, 0.0369, 0.02908, 0.0369, 0.02908, 0.1623, 0.1545, 0.1623, 0.1545, 0.0369, 0.02908, 0.0369, 0.02908, 0.1623, 0.1545, 0.1623, 0.1545, 0.0369, 0.02908, 0.0369, 0.02908, 0.1623, 0.1545, 0.1623, 0.1545, 0.0369, 0.02908, 0.0369, 0.02908, 0.1623, 0.1545, 0.1623, 0.1545, 0.0369, 0.02908, 0.0369, 0.02908, 0.1623, 0.1545, 0.1623, 0.1545, 0.0369, 0.02908, 0.0369, 0.02908, 0.1623, 0.1545, 0.1623, 0.1545, 0.0369, 0.02908, 0.0369, 0.1545, 0.1623, 0.1545, 0.0369, 0.02908, 0.0369, 0.1545, 0.1623, 0.1545, 0.0369, 0.02908, 0.0369, 0.1545, 0.1623, 0.1545, 0.0369, 0.02908, 0.0369, 0.1545, 0.1623, 0.1545, 0.0369, 0.02908, 0.0369, 0.1545, 0.1623, 0.1545, 0.0369, 0.02908, 0.0369, 0.1545, 0.1623, 0.1545, 0.0369, 0.02908, 0.0369, 0.1545, 0.1623, 0.1545, 0.0369, 0.02908, 0.0369, 0.1545, 0.1623, 0.1545, 0.0369, 0.02908, 0.0369, 0.1545, 0.1623, 0.1545, 0.0369, 0.02908, 0.0369, 0.1545, 0.1623, 0.1545, 0.0369, 0.02908, 0.0369, 0.02908, 0.1623, 0.1545, 0.1623, 0.1545, 0.0369, 0.02908, 0.0369, 0.02908, 0.1623, 0.1545, 0.1623, 0.1545, 0.0369, 0.02908, 0.0369, 0.02908, 0.1623, 0.1545, 0.1623, 0.1545, 0.0369, 0.02908, 0.0369, 0.02908, 0.1623, 0.1545, 0.1623, 0.1545, 0.0369, 0.02908, 0.0369, 0.02908, 0.1623, 0.1545, 0.1623, 0.1545, 0.0369, 0.02908, 0.0369, 0.02908, 0.1623, 0.1545, 0.1623, 0.1545, 0.0369, 0.02908, 0.0369, 0.02908, 0.1623, 0.1545, 0.1623, 0.1545, 0.0369, 0.02908, 0.0369, 0.02908, 0.1623, 0.1545, 0.1623, 0.1545, 0.0369, 0.02908, 0.0369, 0.02908, 0.1623, 0.1545, 0.1623, 0.1545, 0.0369, 0.02908, 0.0369, 0.02908, 0.1623, 0.1545, 0.1623, 0.1545, 0.0369, 0.02908, 0.0369, 0.02908, 0.1623, 0.1545, 0.1623, 0.1545, 0.0369, 0.02908, 0.0369, 0.02908, 0.1623, 0.1545, 0.1623, 0.1545, 0.0369, 0.02908, 0.0369, 0.02908, 0.1623, 0.1545, 0.1623, 0.1545, 0.0369, 0.02908, 0.0369, 0.02908, 0.1623, 0.1545, 0.1623, 0.1545, 0.0369, 0.02908, 0.0369, 0.02908, 0.1623, 0.1545, 0.1623, 0.1545, 0.0369, 0.02908, 0.0369, 0.02908, 0.1623, 0.1545, 0.1623, 0.1545, 0.0369, 0.02908, 0.0369, 0.02908, 0.1623, 0.1545, 0.1623, 0.1545, 0.0369, 0.02908, 0.0369, 0.02908, 0.1623, 0.1545, 0.1623, 0.1545, 0.0369, 0.02908, 0.0369, 0.02908, 0.1623, 0.1545, 0.1623, 0.1545, 0.0369, 0.02908, 0.0369, 0.02908, 0.1623, 0.1545, 0.1623, 0.1545, 0.0369, 0.02908, 0.0369, 0.1545, 0.1623, 0.1545, 0.0369, 0.02908, 0.0369, 0.1545, 0.1623, 0.1545, 0.0369, 0.02908, 0.0369, 0.1545, 0.1623, 0.1545, 0.0369, 0.02908, 0.0369, 0.1545, 0.1623, 0.1545, 0.0369, 0.02908, 0.0369, 0.1545, 0.1623, 0.1545, 0.0369, 0.02908, 0.0369, 0.1545, 0.1623, 0.1545, 0.0369, 0.02908, 0.0369, 0.1545, 0.1623, 0.1545, 0.0369, 0.02908, 0.0369, 0.1545, 0.1623, 0.1545, 0.0369, 0.02908, 0.0369, 0.1545, 0.1623, 0.1545, 0.0369, 0.02908, 0.0369, 0.1545, 0.1623, 0.1545, 0.0369, 0.02908, 0.0369, 0.02908, 0.1623, 0.1545, 0.1623, 0.1545, 0.0369, 0.02908, 0.0369, 0.02908, 0.1623, 0.1545, 0.1623, 0.1545, 0.0369, 0.02908, 0.0369, 0.02908, 0.1623, 0.1545, 0.1623, 0.1545, 0.0369, 0.02908, 0.0369, 0.02908, 0.1623, 0.1545, 0.1623, 0.1545, 0.0369, 0.02908, 0.0369, 0.02908, 0.1623, 0.1545, 0.1623, 0.1545, 0.0369, 0.02908, 0.0369, 0.02908, 0.1623, 0.1545, 0.1623, 0.1545, 0.0369, 0.02908, 0.0369, 0.02908, 0.1623, 0.1545, 0.1623, 0.1545, 0.0369, 0.02908, 0.0369, 0.02908, 0.1623, 0.1545, 0.1623, 0.1545, 0.0369, 0.02908, 0.0369, 0.02908, 0.1623, 0.1545, 0.1623, 0.1545, 0.0369, 0.02908, 0.0369, 0.02908, 0.1623, 0.1545, 0.1623, 0.1545, 0.0369, 0.02908, 0.0369, 0.02908, 0.1623, 0.1545, 0.1623, 0.1545, 0.0369, 0.02908, 0.0369, 0.02908, 0.1623, 0.1545, 0.1623, 0.1545, 0.0369, 0.02908, 0.0369, 0.02908, 0.1623, 0.1545, 0.1623, 0.1545, 0.0369, 0.02908, 0.0369, 0.02908, 0.1623, 0.1545, 0.1623, 0.1545, 0.0369, 0.02908, 0.0369, 0.02908, 0.1623, 0.1545, 0.1623, 0.1545, 0.0369, 0.02908, 0.0369, 0.02908, 0.1623, 0.1545, 0.1623, 0.1545, 0.0369, 0.02908, 0.0369, 0.02908, 0.1623, 0.1545, 0.1623, 0.1545, 0.0369, 0.02908, 0.0369, 0.02908, 0.1623, 0.1545, 0.1623, 0.1545, 0.0369, 0.02908, 0.0369, 0.02908, 0.1623, 0.1545, 0.1623, 0.1545, 0.0369, 0.02908, 0.0369, 0.02908, 0.1623, 0.1545, 0.1623, 0.1545, 0.0369, 0.02908, 0.0369, 0.1545, 0.1623, 0.1545, 0.0369, 0.02908, 0.0369, 0.1545, 0.1623, 0.1545, 0.0369, 0.02908, 0.0369, 0.1545, 0.1623, 0.1545, 0.0369, 0.02908, 0.0369, 0.1545, 0.1623, 0.1545, 0.0369, 0.02908, 0.0369, 0.1545, 0.1623, 0.1545, 0.0369, 0.02908, 0.0369, 0.1545, 0.1623, 0.1545, 0.0369, 0.02908, 0.0369, 0.1545, 0.1623, 0.1545, 0.0369, 0.02908, 0.0369, 0.1545, 0.1623, 0.1545, 0.0369, 0.02908, 0.0369, 0.1545, 0.1623, 0.1545, 0.0369, 0.02908, 0.0369, 0.1545, 0.1623, 0.1545, 0.0369, 0.02908, 0.0369, 0.02908, 0.1623, 0.1545, 0.1623, 0.1545, 0.0369, 0.02908, 0.0369, 0.02908, 0.1623, 0.1545, 0.1623, 0.1545, 0.0369, 0.02908, 0.0369, 0.02908, 0.1623, 0.1545, 0.1623, 0.1545, 0.0369, 0.02908, 0.0369, 0.02908, 0.1623, 0.1545, 0.1623, 0.1545, 0.0369, 0.02908, 0.0369, 0.02908, 0.1623, 0.1545, 0.1623, 0.1545, 0.0369, 0.02908, 0.0369, 0.02908, 0.1623, 0.1545, 0.1623, 0.1545, 0.0369, 0.02908, 0.0369, 0.02908, 0.1623, 0.1545, 0.1623, 0.1545, 0.0369, 0.02908, 0.0369, 0.02908, 0.1623, 0.1545, 0.1623, 0.1545, 0.0369, 0.02908, 0.0369, 0.02908, 0.1623, 0.1545, 0.1623, 0.1545, 0.0369, 0.02908, 0.0369, 0.02908, 0.1623, 0.1545, 0.1623, 0.1545, 0.0369, 0.02908, 0.0369, 0.02908, 0.1623, 0.1545, 0.1623, 0.1545, 0.0369, 0.02908, 0.0369, 0.02908, 0.1623, 0.1545, 0.1623, 0.1545, 0.0369, 0.02908, 0.0369, 0.02908, 0.1623, 0.1545, 0.1623, 0.1545, 0.0369, 0.02908, 0.0369, 0.02908, 0.1623, 0.1545, 0.1623, 0.1545, 0.0369, 0.02908, 0.0369, 0.02908, 0.1623, 0.1545, 0.1623, 0.1545, 0.0369, 0.02908, 0.0369, 0.02908, 0.1623, 0.1545, 0.1623, 0.1545, 0.0369, 0.02908, 0.0369, 0.02908, 0.1623, 0.1545, 0.1623, 0.1545, 0.0369, 0.02908, 0.0369, 0.02908, 0.1623, 0.1545, 0.1623, 0.1545, 0.0369, 0.02908, 0.0369, 0.02908, 0.1623, 0.1545, 0.1623, 0.1545, 0.0369, 0.02908, 0.0369, 0.02908, 0.1623, 0.1545, 0.1623, 0.1545, 0.0369, 0.02908, 0.0369, 0.1545, 0.1623, 0.1545, 0.0369, 0.02908, 0.0369, 0.1545, 0.1623, 0.1545, 0.0369, 0.02908, 0.0369, 0.1545, 0.1623, 0.1545, 0.0369, 0.02908, 0.0369, 0.1545, 0.1623, 0.1545, 0.0369, 0.02908, 0.0369, 0.1545, 0.1623, 0.1545, 0.0369, 0.02908, 0.0369, 0.1545, 0.1623, 0.1545, 0.0369, 0.02908, 0.0369, 0.1545, 0.1623, 0.1545, 0.0369, 0.02908, 0.0369, 0.1545, 0.1623, 0.1545, 0.0369, 0.02908, 0.0369, 0.1545, 0.1623, 0.1545, 0.0369, 0.02908, 0.0369, 0.1545, 0.1623, 0.1545, 0.0369, 0.02908, 0.0369, 0.02908, 0.1623, 0.1545, 0.1623, 0.1545, 0.0369, 0.02908, 0.0369, 0.02908, 0.1623, 0.1545, 0.1623, 0.1545, 0.0369, 0.02908, 0.0369, 0.02908, 0.1623, 0.1545, 0.1623, 0.1545, 0.0369, 0.02908, 0.0369, 0.02908, 0.1623, 0.1545, 0.1623, 0.1545, 0.0369, 0.02908, 0.0369, 0.02908, 0.1623, 0.1545, 0.1623, 0.1545, 0.0369, 0.02908, 0.0369, 0.02908, 0.1623, 0.1545, 0.1623, 0.1545, 0.0369, 0.02908, 0.0369, 0.02908, 0.1623, 0.1545, 0.1623, 0.1545, 0.0369, 0.02908, 0.0369, 0.02908, 0.1623, 0.1545, 0.1623, 0.1545, 0.0369, 0.02908, 0.0369, 0.02908, 0.1623, 0.1545, 0.1623, 0.1545, 0.0369, 0.02908, 0.0369, 0.02908, 0.1623, 0.1545, 0.1623, 0.1545, 0.0369, 0.02908, 0.0369, 0.02908, 0.1623, 0.1545, 0.1623, 0.1545, 0.0369, 0.02908, 0.0369, 0.02908, 0.1623, 0.1545, 0.1623, 0.1545, 0.0369, 0.02908, 0.0369, 0.02908, 0.1623, 0.1545, 0.1623, 0.1545, 0.0369, 0.02908, 0.0369, 0.02908, 0.1623, 0.1545, 0.1623, 0.1545, 0.0369, 0.02908, 0.0369, 0.02908, 0.1623, 0.1545, 0.1623, 0.1545, 0.0369, 0.02908, 0.0369, 0.02908, 0.1623, 0.1545, 0.1623, 0.1545, 0.0369, 0.02908, 0.0369, 0.02908, 0.1623, 0.1545, 0.1623, 0.1545, 0.0369, 0.02908, 0.0369, 0.02908, 0.1623, 0.1545, 0.1623, 0.1545, 0.0369, 0.02908, 0.0369, 0.02908, 0.1623, 0.1545, 0.1623, 0.1545, 0.0369, 0.02908, 0.0369, 0.02908, 0.1623, 0.1545, 0.1623, 0.1545, 0.0369, 0.02908, 0.0369, 0.1545, 0.1623, 0.1545, 0.0369, 0.02908, 0.0369, 0.1545, 0.1623, 0.1545, 0.0369, 0.02908, 0.0369, 0.1545, 0.1623, 0.1545, 0.0369, 0.02908, 0.0369, 0.1545, 0.1623, 0.1545, 0.0369, 0.02908, 0.0369, 0.1545, 0.1623, 0.1545, 0.0369, 0.02908, 0.0369, 0.1545, 0.1623, 0.1545, 0.0369, 0.02908, 0.0369, 0.1545, 0.1623, 0.1545, 0.0369, 0.02908, 0.0369, 0.1545, 0.1623, 0.1545, 0.0369, 0.02908, 0.0369, 0.1545, 0.1623, 0.1545, 0.0369, 0.02908, 0.0369, 0.1545, 0.1623, 0.1545, 0.0369, 0.02908, 0.0369, 0.02908, 0.1623, 0.1545, 0.1623, 0.1545, 0.0369, 0.02908, 0.0369, 0.02908, 0.1623, 0.1545, 0.1623, 0.1545, 0.0369, 0.02908, 0.0369, 0.02908, 0.1623, 0.1545, 0.1623, 0.1545, 0.0369, 0.02908, 0.0369, 0.02908, 0.1623, 0.1545, 0.1623, 0.1545, 0.0369, 0.02908, 0.0369, 0.02908, 0.1623, 0.1545, 0.1623, 0.1545, 0.0369, 0.02908, 0.0369, 0.02908, 0.1623, 0.1545, 0.1623, 0.1545, 0.0369, 0.02908, 0.0369, 0.02908, 0.1623, 0.1545, 0.1623, 0.1545, 0.0369, 0.02908, 0.0369, 0.02908, 0.1623, 0.1545, 0.1623, 0.1545, 0.0369, 0.02908, 0.0369, 0.02908, 0.1623, 0.1545, 0.1623, 0.1545, 0.0369, 0.02908, 0.0369, 0.02908, 0.1623, 0.1545, 0.1623, 0.1545, 0.0369, 0.02908, 0.0369, 0.02908, 0.1623, 0.1545, 0.1623, 0.1545, 0.0369, 0.02908, 0.0369, 0.02908, 0.1623, 0.1545, 0.1623, 0.1545, 0.0369, 0.02908, 0.0369, 0.02908, 0.1623, 0.1545, 0.1623, 0.1545, 0.0369, 0.02908, 0.0369, 0.02908, 0.1623, 0.1545, 0.1623, 0.1545, 0.0369, 0.02908, 0.0369, 0.02908, 0.1623, 0.1545, 0.1623, 0.1545, 0.0369, 0.02908, 0.0369, 0.02908, 0.1623, 0.1545, 0.1623, 0.1545, 0.0369, 0.02908, 0.0369, 0.02908, 0.1623, 0.1545, 0.1623, 0.1545, 0.0369, 0.02908, 0.0369, 0.02908, 0.1623, 0.1545, 0.1623, 0.1545, 0.0369, 0.02908, 0.0369, 0.02908, 0.1623, 0.1545, 0.1623, 0.1545, 0.0369, 0.02908, 0.0369, 0.02908, 0.1623, 0.1545, 0.1623, 0.1545, 0.0369, 0.02908, 0.0369, 0.1545, 0.1623, 0.1545, 0.0369, 0.02908, 0.0369, 0.1545, 0.1623, 0.1545, 0.0369, 0.02908, 0.0369, 0.1545, 0.1623, 0.1545, 0.0369, 0.02908, 0.0369, 0.1545, 0.1623, 0.1545, 0.0369, 0.02908, 0.0369, 0.1545, 0.1623, 0.1545, 0.0369, 0.02908, 0.0369, 0.1545, 0.1623, 0.1545, 0.0369, 0.02908, 0.0369, 0.1545, 0.1623, 0.1545, 0.0369, 0.02908, 0.0369, 0.1545, 0.1623, 0.1545, 0.0369, 0.02908, 0.0369, 0.1545, 0.1623, 0.1545, 0.0369, 0.02908, 0.0369, 0.1545, 0.1623, 0.1545, 0.0369, 0.02908, 0.0369, 0.02908, 0.1623, 0.1545, 0.1623, 0.1545, 0.0369, 0.02908, 0.0369, 0.02908, 0.1623, 0.1545, 0.1623, 0.1545, 0.0369, 0.02908, 0.0369, 0.02908, 0.1623, 0.1545, 0.1623, 0.1545, 0.0369, 0.02908, 0.0369, 0.02908, 0.1623, 0.1545, 0.1623, 0.1545, 0.0369, 0.02908, 0.0369, 0.02908, 0.1623, 0.1545, 0.1623, 0.1545, 0.0369, 0.02908, 0.0369, 0.02908, 0.1623, 0.1545, 0.1623, 0.1545, 0.0369, 0.02908, 0.0369, 0.02908, 0.1623, 0.1545, 0.1623, 0.1545, 0.0369, 0.02908, 0.0369, 0.02908, 0.1623, 0.1545, 0.1623, 0.1545, 0.0369, 0.02908, 0.0369, 0.02908, 0.1623, 0.1545, 0.1623, 0.1545, 0.0369, 0.02908, 0.0369, 0.02908, 0.1623, 0.1545, 0.1623, 0.1545, 0.0369, 0.02908, 0.0369, 0.02908, 0.1623, 0.1545, 0.1623, 0.1545, 0.0369, 0.02908, 0.0369, 0.02908, 0.1623, 0.1545, 0.1623, 0.1545, 0.0369, 0.02908, 0.0369, 0.02908, 0.1623, 0.1545, 0.1623, 0.1545, 0.0369, 0.02908, 0.0369, 0.02908, 0.1623, 0.1545, 0.1623, 0.1545, 0.0369, 0.02908, 0.0369, 0.02908, 0.1623, 0.1545, 0.1623, 0.1545, 0.0369, 0.02908, 0.0369, 0.02908, 0.1623, 0.1545, 0.1623, 0.1545, 0.0369, 0.02908, 0.0369, 0.02908, 0.1623, 0.1545, 0.1623, 0.1545, 0.0369, 0.02908, 0.0369, 0.02908, 0.1623, 0.1545, 0.1623, 0.1545, 0.0369, 0.02908, 0.0369, 0.02908, 0.1623, 0.1545, 0.1623, 0.1545, 0.0369, 0.02908, 0.0369, 0.02908, 0.1623, 0.1545, 0.1623, 0.1545, 0.0369, 0.02908, 0.0369, 0.1545, 0.1623, 0.1545, 0.0369, 0.02908, 0.0369, 0.1545, 0.1623, 0.1545, 0.0369, 0.02908, 0.0369, 0.1545, 0.1623, 0.1545, 0.0369, 0.02908, 0.0369, 0.1545, 0.1623, 0.1545, 0.0369, 0.02908, 0.0369, 0.1545, 0.1623, 0.1545, 0.0369, 0.02908, 0.0369, 0.1545, 0.1623, 0.1545, 0.0369, 0.02908, 0.0369, 0.1545, 0.1623, 0.1545, 0.0369, 0.02908, 0.0369, 0.1545, 0.1623, 0.1545, 0.0369, 0.02908, 0.0369, 0.1545, 0.1623, 0.1545, 0.0369, 0.02908, 0.0369, 0.1545, 0.1623, 0.1545, 0.0369, 0.02908, 0.0369, 0.02908, 0.1623, 0.1545, 0.1623, 0.1545, 0.0369, 0.02908, 0.0369, 0.02908, 0.1623, 0.1545, 0.1623, 0.1545, 0.0369, 0.02908, 0.0369, 0.02908, 0.1623, 0.1545, 0.1623, 0.1545, 0.0369, 0.02908, 0.0369, 0.02908, 0.1623, 0.1545, 0.1623, 0.1545, 0.0369, 0.02908, 0.0369, 0.02908, 0.1623, 0.1545, 0.1623, 0.1545, 0.0369, 0.02908, 0.0369, 0.02908, 0.1623, 0.1545, 0.1623, 0.1545, 0.0369, 0.02908, 0.0369, 0.02908, 0.1623, 0.1545, 0.1623, 0.1545, 0.0369, 0.02908, 0.0369, 0.02908, 0.1623, 0.1545, 0.1623, 0.1545, 0.0369, 0.02908, 0.0369, 0.02908, 0.1623, 0.1545, 0.1623, 0.1545, 0.0369, 0.02908, 0.0369, 0.02908, 0.1623, 0.1545, 0.1623, 0.1545, 0.0369, 0.02908, 0.0369, 0.02908, 0.1623, 0.1545, 0.1623, 0.1545, 0.0369, 0.02908, 0.0369, 0.02908, 0.1623, 0.1545, 0.1623, 0.1545, 0.0369, 0.02908, 0.0369, 0.02908, 0.1623, 0.1545, 0.1623, 0.1545, 0.0369, 0.02908, 0.0369, 0.02908, 0.1623, 0.1545, 0.1623, 0.1545, 0.0369, 0.02908, 0.0369, 0.02908, 0.1623, 0.1545, 0.1623, 0.1545, 0.0369, 0.02908, 0.0369, 0.02908, 0.1623, 0.1545, 0.1623, 0.1545, 0.0369, 0.02908, 0.0369, 0.02908, 0.1623, 0.1545, 0.1623, 0.1545, 0.0369, 0.02908, 0.0369, 0.02908, 0.1623, 0.1545, 0.1623, 0.1545, 0.0369, 0.02908, 0.0369, 0.02908, 0.1623, 0.1545, 0.1623, 0.1545, 0.0369, 0.02908, 0.0369, 0.02908, 0.1623, 0.1545, 0.1623, 0.1545, 0.0369, 0.02908, 0.0369, 0.1545, 0.1623, 0.1545, 0.0369, 0.02908, 0.0369, 0.1545, 0.1623, 0.1545, 0.0369, 0.02908, 0.0369, 0.1545, 0.1623, 0.1545, 0.0369, 0.02908, 0.0369, 0.1545, 0.1623, 0.1545, 0.0369, 0.02908, 0.0369, 0.1545, 0.1623, 0.1545, 0.0369, 0.02908, 0.0369, 0.1545, 0.1623, 0.1545, 0.0369, 0.02908, 0.0369, 0.1545, 0.1623, 0.1545, 0.0369, 0.02908, 0.0369, 0.1545, 0.1623, 0.1545, 0.0369, 0.02908, 0.0369, 0.1545, 0.1623, 0.1545, 0.0369, 0.02908, 0.0369, 0.1545, 0.1623, 0.1545, 0.0369, 0.02908, 0.0369, 0.02908, 0.1623, 0.1545, 0.1623, 0.1545, 0.0369, 0.02908, 0.0369, 0.02908, 0.1623, 0.1545, 0.1623, 0.1545, 0.0369, 0.02908, 0.0369, 0.02908, 0.1623, 0.1545, 0.1623, 0.1545, 0.0369, 0.02908, 0.0369, 0.02908, 0.1623, 0.1545, 0.1623, 0.1545, 0.0369, 0.02908, 0.0369, 0.02908, 0.1623, 0.1545, 0.1623, 0.1545, 0.0369, 0.02908, 0.0369, 0.02908, 0.1623, 0.1545, 0.1623, 0.1545, 0.0369, 0.02908, 0.0369, 0.02908, 0.1623, 0.1545, 0.1623, 0.1545, 0.0369, 0.02908, 0.0369, 0.02908, 0.1623, 0.1545, 0.1623, 0.1545, 0.0369, 0.02908, 0.0369, 0.02908, 0.1623, 0.1545, 0.1623, 0.1545, 0.0369, 0.02908, 0.0369, 0.02908, 0.1623, 0.1545, 0.1623, 0.1545, 0.0369, 0.02908, 0.0369, 0.02908, 0.1623, 0.1545, 0.1623, 0.1545, 0.0369, 0.02908, 0.0369, 0.02908, 0.1623, 0.1545, 0.1623, 0.1545, 0.0369, 0.02908, 0.0369, 0.02908, 0.1623, 0.1545, 0.1623, 0.1545, 0.0369, 0.02908, 0.0369, 0.02908, 0.1623, 0.1545, 0.1623, 0.1545, 0.0369, 0.02908, 0.0369, 0.02908, 0.1623, 0.1545, 0.1623, 0.1545, 0.0369, 0.02908, 0.0369, 0.02908, 0.1623, 0.1545, 0.1623, 0.1545, 0.0369, 0.02908, 0.0369, 0.02908, 0.1623, 0.1545, 0.1623, 0.1545, 0.0369, 0.02908, 0.0369, 0.02908, 0.1623, 0.1545, 0.1623, 0.1545, 0.0369, 0.02908, 0.0369, 0.02908, 0.1623, 0.1545, 0.1623, 0.1545, 0.0369, 0.02908, 0.0369, 0.02908, 0.1623, 0.1545, 0.1623, 0.1545, 0.0369, 0.02908, 0.0369, 0.1545, 0.1623, 0.1545, 0.0369, 0.02908, 0.0369, 0.1545, 0.1623, 0.1545, 0.0369, 0.02908, 0.0369, 0.1545, 0.1623, 0.1545, 0.0369, 0.02908, 0.0369, 0.1545, 0.1623, 0.1545, 0.0369, 0.02908, 0.0369, 0.1545, 0.1623, 0.1545, 0.0369, 0.02908, 0.0369, 0.1545, 0.1623, 0.1545, 0.0369, 0.02908, 0.0369, 0.1545, 0.1623, 0.1545, 0.0369, 0.02908, 0.0369, 0.1545, 0.1623, 0.1545, 0.0369, 0.02908, 0.0369, 0.1545, 0.1623, 0.1545, 0.0369, 0.02908, 0.0369, 0.1545, 0.1623, 0.1545, 0.0369, 0.02908, 0.0369, 0.02908, 0.1623, 0.1545, 0.1623, 0.1545, 0.0369, 0.02908, 0.0369, 0.02908, 0.1623, 0.1545, 0.1623, 0.1545, 0.0369, 0.02908, 0.0369, 0.02908, 0.1623, 0.1545, 0.1623, 0.1545, 0.0369, 0.02908, 0.0369, 0.02908, 0.1623, 0.1545, 0.1623, 0.1545, 0.0369, 0.02908, 0.0369, 0.02908, 0.1623, 0.1545, 0.1623, 0.1545, 0.0369, 0.02908, 0.0369, 0.02908, 0.1623, 0.1545, 0.1623, 0.1545, 0.0369, 0.02908, 0.0369, 0.02908, 0.1623, 0.1545, 0.1623, 0.1545, 0.0369, 0.02908, 0.0369, 0.02908, 0.1623, 0.1545, 0.1623, 0.1545, 0.0369, 0.02908, 0.0369, 0.02908, 0.1623, 0.1545, 0.1623, 0.1545, 0.0369, 0.02908, 0.0369, 0.02908, 0.1623, 0.1545, 0.1623, 0.1545, 0.0369, 0.02908, 0.0369, 0.02908, 0.1623, 0.1545, 0.1623, 0.1545, 0.0369, 0.02908, 0.0369, 0.02908, 0.1623, 0.1545, 0.1623, 0.1545, 0.0369, 0.02908, 0.0369, 0.02908, 0.1623, 0.1545, 0.1623, 0.1545, 0.0369, 0.02908, 0.0369, 0.02908, 0.1623, 0.1545, 0.1623, 0.1545, 0.0369, 0.02908, 0.0369, 0.02908, 0.1623, 0.1545, 0.1623, 0.1545, 0.0369, 0.02908, 0.0369, 0.02908, 0.1623, 0.1545, 0.1623, 0.1545, 0.0369, 0.02908, 0.0369, 0.02908, 0.1623, 0.1545, 0.1623, 0.1545, 0.0369, 0.02908, 0.0369, 0.02908, 0.1623, 0.1545, 0.1623, 0.1545, 0.0369, 0.02908, 0.0369, 0.02908, 0.1623, 0.1545, 0.1623, 0.1545, 0.0369, 0.02908, 0.0369, 0.02908, 0.1623, 0.1545, 0.1623, 0.1545, 0.0369, 0.02908, 0.0369, 0.1545, 0.1623, 0.1545, 0.0369, 0.02908, 0.0369, 0.1545, 0.1623, 0.1545, 0.0369, 0.02908, 0.0369, 0.1545, 0.1623, 0.1545, 0.0369, 0.02908, 0.0369, 0.1545, 0.1623, 0.1545, 0.0369, 0.02908, 0.0369, 0.1545, 0.1623, 0.1545, 0.0369, 0.02908, 0.0369, 0.1545, 0.1623, 0.1545, 0.0369, 0.02908, 0.0369, 0.1545, 0.1623, 0.1545, 0.0369, 0.02908, 0.0369, 0.1545, 0.1623, 0.1545, 0.0369, 0.02908, 0.0369, 0.1545, 0.1623, 0.1545, 0.0369, 0.02908, 0.0369, 0.1545, 0.1623, 0.1545, 0.0369, 0.02908, 0.0369, 0.02908, 0.1623, 0.1545, 0.1623, 0.1545, 0.0369, 0.02908, 0.0369, 0.02908, 0.1623, 0.1545, 0.1623, 0.1545, 0.0369, 0.02908, 0.0369, 0.02908, 0.1623, 0.1545, 0.1623, 0.1545, 0.0369, 0.02908, 0.0369, 0.02908, 0.1623, 0.1545, 0.1623, 0.1545, 0.0369, 0.02908, 0.0369, 0.02908, 0.1623, 0.1545, 0.1623, 0.1545, 0.0369, 0.02908, 0.0369, 0.02908, 0.1623, 0.1545, 0.1623, 0.1545, 0.0369, 0.02908, 0.0369, 0.02908, 0.1623, 0.1545, 0.1623, 0.1545, 0.0369, 0.02908, 0.0369, 0.02908, 0.1623, 0.1545, 0.1623, 0.1545, 0.0369, 0.02908, 0.0369, 0.02908, 0.1623, 0.1545, 0.1623, 0.1545, 0.0369, 0.02908, 0.0369, 0.02908, 0.1623, 0.1545, 0.1623, 0.1545, 0.0369, 0.02908, 0.0369, 0.02908, 0.1623, 0.1545, 0.1623, 0.1545, 0.0369, 0.02908, 0.0369, 0.02908, 0.1623, 0.1545, 0.1623, 0.1545, 0.0369, 0.02908, 0.0369, 0.02908, 0.1623, 0.1545, 0.1623, 0.1545, 0.0369, 0.02908, 0.0369, 0.02908, 0.1623, 0.1545, 0.1623, 0.1545, 0.0369, 0.02908, 0.0369, 0.02908, 0.1623, 0.1545, 0.1623, 0.1545, 0.0369, 0.02908, 0.0369, 0.02908, 0.1623, 0.1545, 0.1623, 0.1545, 0.0369, 0.02908, 0.0369, 0.02908, 0.1623, 0.1545, 0.1623, 0.1545, 0.0369, 0.02908, 0.0369, 0.02908, 0.1623, 0.1545, 0.1623, 0.1545, 0.0369, 0.02908, 0.0369, 0.02908, 0.1623, 0.1545, 0.1623, 0.1545, 0.0369, 0.02908, 0.0369, 0.02908, 0.1623, 0.1545, 0.1623, 0.1545, 0.0369, 0.02908, 0.0369, 0.1545, 0.1623, 0.1545, 0.0369, 0.02908, 0.0369, 0.1545, 0.1623, 0.1545, 0.0369, 0.02908, 0.0369, 0.1545, 0.1623, 0.1545, 0.0369, 0.02908, 0.0369, 0.1545, 0.1623, 0.1545, 0.0369, 0.02908, 0.0369, 0.1545, 0.1623, 0.1545, 0.0369, 0.02908, 0.0369, 0.1545, 0.1623, 0.1545, 0.0369, 0.02908, 0.0369, 0.1545, 0.1623, 0.1545, 0.0369, 0.02908, 0.0369, 0.1545, 0.1623, 0.1545, 0.0369, 0.02908, 0.0369, 0.1545, 0.1623, 0.1545, 0.0369, 0.02908, 0.0369, 0.1545, 0.1623, 0.1545, 0.0369, 0.02908, 0.0369, 0.02908, 0.1623, 0.1545, 0.1623, 0.1545, 0.0369, 0.02908, 0.0369, 0.02908, 0.1623, 0.1545, 0.1623, 0.1545, 0.0369, 0.02908, 0.0369, 0.02908, 0.1623, 0.1545, 0.1623, 0.1545, 0.0369, 0.02908, 0.0369, 0.02908, 0.1623, 0.1545, 0.1623, 0.1545, 0.0369, 0.02908, 0.0369, 0.02908, 0.1623, 0.1545, 0.1623, 0.1545, 0.0369, 0.02908, 0.0369, 0.02908, 0.1623, 0.1545, 0.1623, 0.1545, 0.0369, 0.02908, 0.0369, 0.02908, 0.1623, 0.1545, 0.1623, 0.1545, 0.0369, 0.02908, 0.0369, 0.02908, 0.1623, 0.1545, 0.1623, 0.1545, 0.0369, 0.02908, 0.0369, 0.02908, 0.1623, 0.1545, 0.1623, 0.1545, 0.0369, 0.02908, 0.0369, 0.02908, 0.1623, 0.1545, 0.1623, 0.1545, 0.0369, 0.02908, 0.0369, 0.02908, 0.1623, 0.1545, 0.1623, 0.1545, 0.0369, 0.02908, 0.0369, 0.02908, 0.1623, 0.1545, 0.1623, 0.1545, 0.0369, 0.02908, 0.0369, 0.02908, 0.1623, 0.1545, 0.1623, 0.1545, 0.0369, 0.02908, 0.0369, 0.02908, 0.1623, 0.1545, 0.1623, 0.1545, 0.0369, 0.02908, 0.0369, 0.02908, 0.1623, 0.1545, 0.1623, 0.1545, 0.0369, 0.02908, 0.0369, 0.02908, 0.1623, 0.1545, 0.1623, 0.1545, 0.0369, 0.02908, 0.0369, 0.02908, 0.1623, 0.1545, 0.1623, 0.1545, 0.0369, 0.02908, 0.0369, 0.02908, 0.1623, 0.1545, 0.1623, 0.1545, 0.0369, 0.02908, 0.0369, 0.02908, 0.1623, 0.1545, 0.1623, 0.1545, 0.0369, 0.02908, 0.0369, 0.02908, 0.1623, 0.1545, 0.1623, 0.1545, 0.0369, 0.02908, 0.0369, 0.1545, 0.1623, 0.1545, 0.0369, 0.02908, 0.0369, 0.1545, 0.1623, 0.1545, 0.0369, 0.02908, 0.0369, 0.1545, 0.1623, 0.1545, 0.0369, 0.02908, 0.0369, 0.1545, 0.1623, 0.1545, 0.0369, 0.02908, 0.0369, 0.1545, 0.1623, 0.1545, 0.0369, 0.02908, 0.0369, 0.1545, 0.1623, 0.1545, 0.0369, 0.02908, 0.0369, 0.1545, 0.1623, 0.1545, 0.0369, 0.02908, 0.0369, 0.1545, 0.1623, 0.1545, 0.0369, 0.02908, 0.0369, 0.1545, 0.1623, 0.1545, 0.0369, 0.02908, 0.0369, 0.1545, 0.1623, 0.1545, 0.0369, 0.02908, 0.0369, 0.02908, 0.1623, 0.1545, 0.1623, 0.1545, 0.0369, 0.02908, 0.0369, 0.02908, 0.1623, 0.1545, 0.1623, 0.1545, 0.0369, 0.02908, 0.0369, 0.02908, 0.1623, 0.1545, 0.1623, 0.1545, 0.0369, 0.02908, 0.0369, 0.02908, 0.1623, 0.1545, 0.1623, 0.1545, 0.0369, 0.02908, 0.0369, 0.02908, 0.1623, 0.1545, 0.1623, 0.1545, 0.0369, 0.02908, 0.0369, 0.02908, 0.1623, 0.1545, 0.1623, 0.1545, 0.0369, 0.02908, 0.0369, 0.02908, 0.1623, 0.1545, 0.1623, 0.1545, 0.0369, 0.02908, 0.0369, 0.02908, 0.1623, 0.1545, 0.1623, 0.1545, 0.0369, 0.02908, 0.0369, 0.02908, 0.1623, 0.1545, 0.1623, 0.1545, 0.0369, 0.02908, 0.0369, 0.02908, 0.1623, 0.1545, 0.1623, 0.1545, 0.0369, 0.02908, 0.0369, 0.02908, 0.1623, 0.1545, 0.1623, 0.1545, 0.0369, 0.02908, 0.0369, 0.02908, 0.1623, 0.1545, 0.1623, 0.1545, 0.0369, 0.02908, 0.0369, 0.02908, 0.1623, 0.1545, 0.1623, 0.1545, 0.0369, 0.02908, 0.0369, 0.02908, 0.1623, 0.1545, 0.1623, 0.1545, 0.0369, 0.02908, 0.0369, 0.02908, 0.1623, 0.1545, 0.1623, 0.1545, 0.0369, 0.02908, 0.0369, 0.02908, 0.1623, 0.1545, 0.1623, 0.1545, 0.0369, 0.02908, 0.0369, 0.02908, 0.1623, 0.1545, 0.1623, 0.1545, 0.0369, 0.02908, 0.0369, 0.02908, 0.1623, 0.1545, 0.1623, 0.1545, 0.0369, 0.02908, 0.0369, 0.02908, 0.1623, 0.1545, 0.1623, 0.1545, 0.0369, 0.02908, 0.0369, 0.02908, 0.1623, 0.1545, 0.1623, 0.1545, 0.0369, 0.02908, 0.0369, 0.1545, 0.1623, 0.1545, 0.0369, 0.02908, 0.0369, 0.1545, 0.1623, 0.1545, 0.0369, 0.02908, 0.0369, 0.1545, 0.1623, 0.1545, 0.0369, 0.02908, 0.0369, 0.1545, 0.1623, 0.1545, 0.0369, 0.02908, 0.0369, 0.1545, 0.1623, 0.1545, 0.0369, 0.02908, 0.0369, 0.1545, 0.1623, 0.1545, 0.0369, 0.02908, 0.0369, 0.1545, 0.1623, 0.1545, 0.0369, 0.02908, 0.0369, 0.1545, 0.1623, 0.1545, 0.0369, 0.02908, 0.0369, 0.1545, 0.1623, 0.1545, 0.0369, 0.02908, 0.0369, 0.1545, 0.1623, 0.1545, 0.0369, 0.02908, 0.0369, 0.02908, 0.1623, 0.1545, 0.1623, 0.1545, 0.0369, 0.02908, 0.0369, 0.02908, 0.1623, 0.1545, 0.1623, 0.1545, 0.0369, 0.02908, 0.0369, 0.02908, 0.1623, 0.1545, 0.1623, 0.1545, 0.0369, 0.02908, 0.0369, 0.02908, 0.1623, 0.1545, 0.1623, 0.1545, 0.0369, 0.02908, 0.0369, 0.02908, 0.1623, 0.1545, 0.1623, 0.1545, 0.0369, 0.02908, 0.0369, 0.02908, 0.1623, 0.1545, 0.1623, 0.1545, 0.0369, 0.02908, 0.0369, 0.02908, 0.1623, 0.1545, 0.1623, 0.1545, 0.0369, 0.02908, 0.0369, 0.02908, 0.1623, 0.1545, 0.1623, 0.1545, 0.0369, 0.02908, 0.0369, 0.02908, 0.1623, 0.1545, 0.1623, 0.1545, 0.0369, 0.02908, 0.0369, 0.02908, 0.1623, 0.1545, 0.1623, 0.1545, 0.0369, 0.02908, 0.0369, 0.02908, 0.1623, 0.1545, 0.1623, 0.1545, 0.0369, 0.02908, 0.0369, 0.02908, 0.1623, 0.1545, 0.1623, 0.1545, 0.0369, 0.02908, 0.0369, 0.02908, 0.1623, 0.1545, 0.1623, 0.1545, 0.0369, 0.02908, 0.0369, 0.02908, 0.1623, 0.1545, 0.1623, 0.1545, 0.0369, 0.02908, 0.0369, 0.02908, 0.1623, 0.1545, 0.1623, 0.1545, 0.0369, 0.02908, 0.0369, 0.02908, 0.1623, 0.1545, 0.1623, 0.1545, 0.0369, 0.02908, 0.0369, 0.02908, 0.1623, 0.1545, 0.1623, 0.1545, 0.0369, 0.02908, 0.0369, 0.02908, 0.1623, 0.1545, 0.1623, 0.1545, 0.0369, 0.02908, 0.0369, 0.02908, 0.1623, 0.1545, 0.1623, 0.1545, 0.0369, 0.02908, 0.0369, 0.02908, 0.1623, 0.1545, 0.1623, 0.1545, 0.0369, 0.09961, 0.1845, 0.1421, 0.1731, 0.1731, 0.1421, 0.1845, 0.09961, 0.1731, 0.05716, 0.1421, 0.02608, 0.09961, 0.01471, 0.05716, 0.02608, 0.02608, 0.05716, 0.01471, 0.09961, 0.02608, 0.1421, 0.05716, 0.1731])
me_cylinder.materials.append(mat_interior_001)
me_cylinder.use_remesh_preserve_volume = False
me_cylinder.use_remesh_preserve_attributes = False
me_cylinder.use_mirror_vertex_groups = False
me_cylinder.update()
me_mesh_000 = bpy.data.meshes.new('Mesh.000')
me_mesh_000.from_pydata([(0.003307, -0.009147, -0.006801), (0.003307, -0.001477, -0.000537), (0.003307, -0.000806, -0.001343), (0.003306, -0.008476, -0.007607), (0.003307, -0.01169, -0.009368), (0.003306, -0.01152, -0.009553)], [], [(0, 3, 2, 1), (3, 0, 4, 5)])
me_mesh_000.polygons.foreach_set('use_smooth', [True] * 2)
_uv = me_mesh_000.uv_layers.new(name='UVMap')
_uv.uv.foreach_set('vector', [0.1029, 0.1355, 0.07493, 0.1021, 0.1084, 0.07413, 0.07578, 0.1022, 0.1029, 0.1355, 0.07493, 0.1021, 0.1084, 0.07413, 0.07578, 0.1022])
me_mesh_000.materials.append(mat_illum_001)
me_mesh_000.use_remesh_preserve_volume = False
me_mesh_000.use_remesh_preserve_attributes = False
me_mesh_000.use_mirror_vertex_groups = False
me_mesh_000.update()
me_circle_001 = bpy.data.meshes.new('Circle.001')
me_circle_001.from_pydata([(0.002808, 0.01764, 0.01764), (0.002808, 0.02304, 0.009545), (0.002808, 0.02494, 0.0), (0.002808, 0.02304, -0.009545), (0.002808, 0.01764, -0.01764), (0.002808, 0.009545, -0.02304), (0.002808, 0.0, -0.02494), (0.002808, -0.009545, -0.02304), (0.002808, -0.01764, -0.01764), (0.002808, -0.02304, -0.009545), (0.002808, -0.02494, 0.0), (0.002808, -0.02304, 0.009545), (0.002808, -0.01764, 0.01764), (0.002808, -0.009545, 0.02304), (0.002808, 0.0, 0.02494), (0.002808, 0.009545, 0.02304), (0.002808, 0.0, 0.0)], [], [(1, 0, 16), (16, 2, 1), (16, 3, 2), (16, 4, 3), (16, 5, 4), (16, 6, 5), (16, 7, 6), (16, 8, 7), (16, 9, 8), (16, 10, 9), (16, 11, 10), (16, 12, 11), (16, 13, 12), (16, 14, 13), (16, 15, 14), (16, 0, 15)])
_uv = me_circle_001.uv_layers.new(name='UVMap')
_uv.uv.foreach_set('vector', [0.8996, 0.6593, 0.8058, 0.7996, 0.5, 0.4938, 0.5, 0.4938, 0.9325, 0.4937, 0.8996, 0.6593, 0.5, 0.4938, 0.8996, 0.3282, 0.9325, 0.4937, 0.5, 0.4938, 0.8058, 0.1879, 0.8996, 0.3282, 0.5, 0.4938, 0.6655, 0.09419, 0.8058, 0.1879, 0.5, 0.4938, 0.5, 0.06127, 0.6655, 0.09419, 0.5, 0.4938, 0.3345, 0.09419, 0.5, 0.06127, 0.5, 0.4938, 0.1942, 0.1879, 0.3345, 0.09419, 0.5, 0.4938, 0.1004, 0.3282, 0.1942, 0.1879, 0.5, 0.4938, 0.06752, 0.4937, 0.1004, 0.3282, 0.5, 0.4938, 0.1004, 0.6593, 0.06752, 0.4937, 0.5, 0.4938, 0.1942, 0.7996, 0.1004, 0.6593, 0.5, 0.4938, 0.3345, 0.8933, 0.1942, 0.7996, 0.5, 0.4938, 0.5, 0.9262, 0.3345, 0.8933, 0.5, 0.4938, 0.6655, 0.8933, 0.5, 0.9262, 0.5, 0.4938, 0.8058, 0.7996, 0.6655, 0.8933])
me_circle_001.materials.append(mat_illum_001)
me_circle_001.use_remesh_preserve_volume = False
me_circle_001.use_remesh_preserve_attributes = False
me_circle_001.use_mirror_vertex_groups = False
me_circle_001.update()
me_circle_000 = bpy.data.meshes.new('Circle.000')
me_circle_000.from_pydata([(0.002976, 0.01634, 0.01634), (0.002976, 0.01938, 0.01259), (0.002976, 0.02158, 0.008282), (0.002976, 0.02283, 0.003615), (0.002976, 0.02308, -0.00121), (0.002976, 0.02232, -0.005982), (0.002976, 0.02059, -0.01049), (0.002976, 0.01796, -0.01454), (0.002976, 0.01454, -0.01796), (0.002976, 0.01049, -0.02059), (0.002976, 0.005982, -0.02232), (0.002976, 0.00121, -0.02308), (0.002976, -0.003615, -0.02283), (0.002976, -0.008282, -0.02158), (0.002976, -0.01259, -0.01938), (0.002976, -0.01634, -0.01634), (0.002976, -0.01938, -0.01259), (0.002976, -0.02158, -0.008282), (0.002976, -0.02283, -0.003615), (0.002976, -0.02308, 0.00121), (0.002976, -0.02232, 0.005982), (0.002976, -0.02059, 0.01049), (0.002976, -0.01796, 0.01454), (0.002976, -0.01454, 0.01796), (0.002976, -0.01049, 0.02059), (0.002976, -0.005982, 0.02232), (0.002976, -0.00121, 0.02308), (0.002976, 0.003615, 0.02283), (0.002976, 0.008282, 0.02158), (0.002976, 0.01259, 0.01938), (0.004168, 0.01712, 0.01712), (0.004168, 0.02031, 0.01319), (0.004168, 0.02261, 0.008677), (0.004168, 0.02392, 0.003788), (0.004168, 0.02418, -0.001267), (0.004168, 0.02339, -0.006267), (0.004168, 0.02158, -0.01099), (0.004168, 0.01882, -0.01524), (0.004168, 0.01524, -0.01882), (0.004168, 0.01099, -0.02158), (0.004168, 0.006267, -0.02339), (0.004168, 0.001267, -0.02418), (0.004168, -0.003788, -0.02392), (0.004168, -0.008677, -0.02261), (0.004168, -0.01319, -0.02031), (0.004168, -0.01712, -0.01712), (0.004168, -0.02031, -0.01319), (0.004168, -0.02261, -0.008677), (0.004168, -0.02392, -0.003788), (0.004168, -0.02418, 0.001267), (0.004168, -0.02339, 0.006267), (0.004168, -0.02158, 0.01099), (0.004168, -0.01882, 0.01524), (0.004168, -0.01524, 0.01882), (0.004168, -0.01099, 0.02157), (0.004168, -0.006267, 0.02339), (0.004168, -0.001267, 0.02418), (0.004168, 0.003788, 0.02392), (0.004168, 0.008677, 0.02261), (0.004168, 0.01319, 0.02031), (0.004168, 0.01854, 0.01854), (0.004168, 0.02199, 0.01428), (0.004168, 0.02448, 0.009398), (0.004168, 0.0259, 0.004102), (0.004168, 0.02619, -0.001372), (0.004168, 0.02533, -0.006787), (0.004168, 0.02337, -0.01191), (0.004168, 0.02038, -0.0165), (0.004168, 0.0165, -0.02038), (0.004168, 0.01191, -0.02337), (0.004168, 0.006787, -0.02533), (0.004168, 0.001372, -0.02619), (0.004168, -0.004102, -0.0259), (0.004168, -0.009398, -0.02448), (0.004168, -0.01428, -0.02199), (0.004168, -0.01854, -0.01854), (0.004168, -0.02199, -0.01428), (0.004168, -0.02448, -0.009398), (0.004168, -0.0259, -0.004102), (0.004168, -0.02619, 0.001372), (0.004168, -0.02533, 0.006787), (0.004168, -0.02337, 0.01191), (0.004168, -0.02038, 0.0165), (0.004168, -0.0165, 0.02038), (0.004168, -0.01191, 0.02337), (0.004168, -0.006787, 0.02533), (0.004168, -0.001373, 0.02619), (0.004168, 0.004102, 0.0259), (0.004168, 0.009398, 0.02448), (0.004168, 0.01428, 0.02199), (0.001219, 0.0223, 0.01448), (0.001219, 0.0188, 0.0188), (0.001219, 0.02482, 0.009527), (0.001219, 0.02626, 0.004159), (0.001219, 0.02655, -0.001391), (0.001219, 0.02568, -0.006881), (0.001219, 0.02369, -0.01207), (0.001219, 0.02066, -0.01673), (0.001219, 0.01673, -0.02066), (0.001219, 0.01207, -0.02369), (0.001219, 0.006881, -0.02568), (0.001219, 0.001391, -0.02655), (0.001219, -0.004159, -0.02626), (0.001219, -0.009527, -0.02482), (0.001219, -0.01448, -0.0223), (0.001219, -0.0188, -0.0188), (0.001219, -0.0223, -0.01448), (0.001219, -0.02482, -0.009527), (0.001219, -0.02626, -0.004159), (0.001219, -0.02655, 0.001391), (0.001219, -0.02568, 0.006881), (0.001219, -0.02369, 0.01207), (0.001219, -0.02066, 0.01673), (0.001219, -0.01673, 0.02066), (0.001219, -0.01207, 0.02369), (0.001219, -0.006881, 0.02568), (0.001219, -0.001391, 0.02655), (0.001219, 0.004159, 0.02626), (0.001219, 0.009527, 0.02482), (0.001219, 0.01448, 0.0223)], [], [(30, 0, 1, 31), (2, 32, 31, 1), (3, 33, 32, 2), (4, 34, 33, 3), (5, 35, 34, 4), (6, 36, 35, 5), (7, 37, 36, 6), (8, 38, 37, 7), (9, 39, 38, 8), (10, 40, 39, 9), (11, 41, 40, 10), (12, 42, 41, 11), (13, 43, 42, 12), (14, 44, 43, 13), (15, 45, 44, 14), (16, 46, 45, 15), (17, 47, 46, 16), (18, 48, 47, 17), (19, 49, 48, 18), (20, 50, 49, 19), (21, 51, 50, 20), (22, 52, 51, 21), (23, 53, 52, 22), (24, 54, 53, 23), (25, 55, 54, 24), (26, 56, 55, 25), (27, 57, 56, 26), (28, 58, 57, 27), (29, 59, 58, 28), (0, 30, 59, 29), (31, 61, 60, 30), (32, 62, 61, 31), (33, 63, 62, 32), (34, 64, 63, 33), (35, 65, 64, 34), (36, 66, 65, 35), (37, 67, 66, 36), (38, 68, 67, 37), (39, 69, 68, 38), (40, 70, 69, 39), (41, 71, 70, 40), (42, 72, 71, 41), (43, 73, 72, 42), (44, 74, 73, 43), (45, 75, 74, 44), (46, 76, 75, 45), (47, 77, 76, 46), (48, 78, 77, 47), (49, 79, 78, 48), (50, 80, 79, 49), (51, 81, 80, 50), (52, 82, 81, 51), (53, 83, 82, 52), (54, 84, 83, 53), (55, 85, 84, 54), (56, 86, 85, 55), (57, 87, 86, 56), (58, 88, 87, 57), (59, 89, 88, 58), (30, 60, 89, 59), (61, 90, 91, 60), (62, 92, 90, 61), (63, 93, 92, 62), (64, 94, 93, 63), (65, 95, 94, 64), (66, 96, 95, 65), (67, 97, 96, 66), (68, 98, 97, 67), (69, 99, 98, 68), (70, 100, 99, 69), (71, 101, 100, 70), (72, 102, 101, 71), (73, 103, 102, 72), (74, 104, 103, 73), (75, 105, 104, 74), (76, 106, 105, 75), (77, 107, 106, 76), (78, 108, 107, 77), (79, 109, 108, 78), (80, 110, 109, 79), (81, 111, 110, 80), (82, 112, 111, 81), (83, 113, 112, 82), (84, 114, 113, 83), (85, 115, 114, 84), (86, 116, 115, 85), (87, 117, 116, 86), (88, 118, 117, 87), (89, 119, 118, 88), (60, 91, 119, 89)])
me_circle_000.polygons.foreach_set('use_smooth', [True] * 90)
_uv = me_circle_000.uv_layers.new(name='UVMap')
_uv.uv.foreach_set('vector', [0.986, 0.7594, 0.986, 0.8786, 0.8668, 0.8786, 0.986, 0.8786, 0.8668, 0.8786, 0.986, 0.8786, 0.986, 0.7594, 0.986, 0.8786, 0.8668, 0.8786, 0.986, 0.8786, 0.986, 0.7594, 0.986, 0.8786, 0.8668, 0.8786, 0.986, 0.8786, 0.986, 0.7594, 0.986, 0.8786, 0.8668, 0.8786, 0.986, 0.8786, 0.986, 0.7594, 0.986, 0.8786, 0.8668, 0.8786, 0.986, 0.8786, 0.986, 0.7594, 0.986, 0.8786, 0.8668, 0.8786, 0.986, 0.8786, 0.986, 0.7594, 0.986, 0.8786, 0.8668, 0.8786, 0.986, 0.8786, 0.986, 0.7594, 0.986, 0.8786, 0.8668, 0.8786, 0.986, 0.8786, 0.986, 0.7594, 0.986, 0.8786, 0.8668, 0.8786, 0.986, 0.8786, 0.986, 0.7594, 0.986, 0.8786, 0.8668, 0.8786, 0.986, 0.8786, 0.986, 0.7594, 0.986, 0.8786, 0.8668, 0.8786, 0.986, 0.8786, 0.986, 0.7594, 0.986, 0.8786, 0.8668, 0.8786, 0.986, 0.8786, 0.986, 0.7594, 0.986, 0.8786, 0.8668, 0.8786, 0.986, 0.8786, 0.986, 0.7594, 0.986, 0.8786, 0.8668, 0.8786, 0.986, 0.8786, 0.986, 0.7594, 0.986, 0.8786, 0.8668, 0.8786, 0.986, 0.8786, 0.986, 0.7594, 0.986, 0.8786, 0.8668, 0.8786, 0.986, 0.8786, 0.986, 0.7594, 0.986, 0.8786, 0.8668, 0.8786, 0.986, 0.8786, 0.986, 0.7594, 0.986, 0.8786, 0.8668, 0.8786, 0.986, 0.8786, 0.986, 0.7594, 0.986, 0.8786, 0.8668, 0.8786, 0.986, 0.8786, 0.986, 0.7594, 0.986, 0.8786, 0.8668, 0.8786, 0.986, 0.8786, 0.986, 0.7594, 0.986, 0.8786, 0.8668, 0.8786, 0.986, 0.8786, 0.986, 0.7594, 0.986, 0.8786, 0.8668, 0.8786, 0.986, 0.8786, 0.986, 0.7594, 0.986, 0.8786, 0.8668, 0.8786, 0.986, 0.8786, 0.986, 0.7594, 0.986, 0.8786, 0.8668, 0.8786, 0.986, 0.8786, 0.986, 0.7594, 0.986, 0.8786, 0.8668, 0.8786, 0.986, 0.8786, 0.986, 0.7594, 0.986, 0.8786, 0.8668, 0.8786, 0.986, 0.8786, 0.986, 0.7594, 0.986, 0.8786, 0.8668, 0.8786, 0.986, 0.8786, 0.986, 0.7594, 0.986, 0.8786, 0.8668, 0.8786, 0.986, 0.8786, 0.986, 0.7594, 0.986, 0.8786, 0.8668, 0.8786, 0.986, 0.8786, 0.986, 0.7594, 0.986, 0.8786, 0.8668, 0.8786, 0.986, 0.8786, 0.986, 0.7594, 0.986, 0.8786, 0.8668, 0.8786, 0.986, 0.8786, 0.986, 0.7594, 0.986, 0.8786, 0.8668, 0.8786, 0.986, 0.8786, 0.986, 0.7594, 0.986, 0.8786, 0.8668, 0.8786, 0.986, 0.8786, 0.986, 0.7594, 0.986, 0.8786, 0.8668, 0.8786, 0.986, 0.8786, 0.986, 0.7594, 0.986, 0.8786, 0.8668, 0.8786, 0.986, 0.8786, 0.986, 0.7594, 0.986, 0.8786, 0.8668, 0.8786, 0.986, 0.8786, 0.986, 0.7594, 0.986, 0.8786, 0.8668, 0.8786, 0.986, 0.8786, 0.986, 0.7594, 0.986, 0.8786, 0.8668, 0.8786, 0.986, 0.8786, 0.986, 0.7594, 0.986, 0.8786, 0.8668, 0.8786, 0.986, 0.8786, 0.986, 0.7594, 0.986, 0.8786, 0.8668, 0.8786, 0.986, 0.8786, 0.986, 0.7594, 0.986, 0.8786, 0.8668, 0.8786, 0.986, 0.8786, 0.986, 0.7594, 0.986, 0.8786, 0.8668, 0.8786, 0.986, 0.8786, 0.986, 0.7594, 0.986, 0.8786, 0.8668, 0.8786, 0.986, 0.8786, 0.986, 0.7594, 0.986, 0.8786, 0.8668, 0.8786, 0.986, 0.8786, 0.986, 0.7594, 0.986, 0.8786, 0.8668, 0.8786, 0.986, 0.8786, 0.986, 0.7594, 0.986, 0.8786, 0.8668, 0.8786, 0.986, 0.8786, 0.986, 0.7594, 0.986, 0.8786, 0.8668, 0.8786, 0.986, 0.8786, 0.986, 0.7594, 0.986, 0.8786, 0.8668, 0.8786, 0.986, 0.8786, 0.986, 0.7594, 0.986, 0.8786, 0.8668, 0.8786, 0.986, 0.8786, 0.986, 0.7594, 0.986, 0.8786, 0.8668, 0.8786, 0.986, 0.8786, 0.986, 0.7594, 0.986, 0.8786, 0.8668, 0.8786, 0.986, 0.8786, 0.986, 0.7594, 0.986, 0.8786, 0.8668, 0.8786, 0.986, 0.8786, 0.986, 0.7594, 0.986, 0.8786, 0.8668, 0.8786, 0.986, 0.8786, 0.986, 0.7594, 0.986, 0.8786, 0.8668, 0.8786, 0.986, 0.8786, 0.986, 0.7594, 0.986, 0.8786, 0.8668, 0.8786, 0.986, 0.8786, 0.986, 0.7594, 0.986, 0.8786, 0.8668, 0.8786, 0.986, 0.8786, 0.986, 0.7594, 0.986, 0.8786, 0.8668, 0.8786, 0.986, 0.8786, 0.986, 0.7594, 0.986, 0.8786, 0.8668, 0.8786, 0.986, 0.8786, 0.986, 0.7594, 0.986, 0.8786, 0.8668, 0.8786, 0.986, 0.8786, 0.986, 0.7594, 0.986, 0.8786, 0.8668, 0.8786, 0.986, 0.8786, 0.986, 0.7594, 0.986, 0.8786, 0.8668, 0.8786, 0.986, 0.8786, 0.986, 0.7594, 0.986, 0.8786, 0.8668, 0.8786, 0.986, 0.8786, 0.986, 0.7594, 0.986, 0.8786, 0.8668, 0.8786, 0.986, 0.8786, 0.986, 0.7594, 0.986, 0.8786, 0.8668, 0.8786, 0.986, 0.8786, 0.986, 0.7594, 0.986, 0.8786, 0.8668, 0.8786, 0.986, 0.8786, 0.986, 0.7594, 0.986, 0.8786, 0.8668, 0.8786, 0.986, 0.8786, 0.986, 0.7594, 0.986, 0.8786, 0.7787, 0.9899, 0.9913, 0.9899, 0.9913, 0.7774, 0.9913, 0.9899, 0.8668, 0.8786, 0.986, 0.8786, 0.986, 0.7594, 0.986, 0.8786, 0.8668, 0.8786, 0.986, 0.8786, 0.986, 0.7594, 0.986, 0.8786, 0.8668, 0.8786, 0.986, 0.8786, 0.986, 0.7594, 0.986, 0.8786, 0.8668, 0.8786, 0.986, 0.8786, 0.986, 0.7594, 0.986, 0.8786, 0.8668, 0.8786, 0.986, 0.8786, 0.986, 0.7594, 0.986, 0.8786, 0.8668, 0.8786, 0.986, 0.8786, 0.986, 0.7594, 0.986, 0.8786, 0.8668, 0.8786, 0.986, 0.8786, 0.986, 0.7594, 0.986, 0.8786, 0.8668, 0.8786, 0.986, 0.8786, 0.986, 0.7594, 0.986, 0.8786, 0.8668, 0.8786, 0.986, 0.8786, 0.986, 0.7594, 0.986, 0.8786, 0.8668, 0.8786, 0.986, 0.8786, 0.986, 0.7594, 0.986, 0.8786, 0.8668, 0.8786, 0.986, 0.8786, 0.986, 0.7594, 0.986, 0.8786, 0.8668, 0.8786, 0.986, 0.8786, 0.986, 0.7594, 0.986, 0.8786, 0.8668, 0.8786, 0.986, 0.8786, 0.986, 0.7594, 0.986, 0.8786, 0.8668, 0.8786, 0.986, 0.8786, 0.986, 0.7594, 0.986, 0.8786, 0.8668, 0.8786, 0.986, 0.8786, 0.986, 0.7594, 0.986, 0.8786, 0.8668, 0.8786, 0.986, 0.8786, 0.986, 0.7594, 0.986, 0.8786, 0.8668, 0.8786, 0.986, 0.8786, 0.986, 0.7594, 0.986, 0.8786, 0.8668, 0.8786, 0.986, 0.8786, 0.986, 0.7594, 0.986, 0.8786, 0.8668, 0.8786, 0.986, 0.8786, 0.986, 0.7594, 0.986, 0.8786, 0.8668, 0.8786, 0.986, 0.8786, 0.986, 0.7594, 0.986, 0.8786, 0.8668, 0.8786, 0.986, 0.8786, 0.986, 0.7594, 0.986, 0.8786, 0.8668, 0.8786, 0.986, 0.8786, 0.986, 0.7594, 0.986, 0.8786])
me_circle_000.materials.append(mat_interior_001)
me_circle_000.use_remesh_preserve_volume = False
me_circle_000.use_remesh_preserve_attributes = False
me_circle_000.use_mirror_vertex_groups = False
me_circle_000.update()

# ---- objects
ob_oat_frame = bpy.data.objects.new('OAT.frame', me_cylinder)
ob_empty = bpy.data.objects.new('Empty', None)
ob_oat_needle = bpy.data.objects.new('OAT.needle', me_mesh_000)
ob_oat_face = bpy.data.objects.new('OAT.face', me_circle_001)
ob_oat = bpy.data.objects.new('OAT', me_circle_000)

# ---- transforms, parenting, visibility, modifiers, constraints
ob_oat_frame.location = (1.323e-05, 0.008331, 0.0)
ob_oat_frame.rotation_euler = (-1.571, 1.309, -3.142)
ob_oat_frame.scale = (0.0276, 0.0276, 0.0276)
ob_oat_frame.lineart.crease_threshold = 0.0
_m = ob_oat_frame.modifiers.new('Auto Smooth', 'NODES')
_m.node_group = ng_auto_smooth
_gi = [s.identifier for s in ng_auto_smooth.interface.items_tree if s.item_type == 'SOCKET' and s.in_out == 'INPUT']
_m[_gi[1]] = 3.142  # Angle
ob_empty.location = (1.323e-05, -0.002083, 0.0)
ob_empty.rotation_euler = (-0.5236, -1.11e-16, -1.571)
ob_empty.scale = (0.8431, 0.8431, 0.8431)
ob_empty.empty_image_offset = (0.0, 0.0)
ob_empty.lineart.crease_threshold = 0.0
ob_oat_needle.location = (1.323e-05, -0.002083, 0.0)
ob_oat_needle.rotation_euler = (0.0, -0.0, -1.571)
ob_oat_needle.scale = (0.8431, 0.8431, 0.8431)
ob_oat_needle.show_transparent = True
ob_oat_needle.lineart.crease_threshold = 0.0
_m = ob_oat_needle.modifiers.new('Auto Smooth', 'NODES')
_m.node_group = ng_auto_smooth
_gi = [s.identifier for s in ng_auto_smooth.interface.items_tree if s.item_type == 'SOCKET' and s.in_out == 'INPUT']
_m[_gi[1]] = 0.7854  # Angle
ob_oat_face.location = (1.323e-05, -0.002083, 0.0)
ob_oat_face.rotation_euler = (0.0, -0.0, -1.571)
ob_oat_face.scale = (0.8431, 0.8431, 0.8431)
ob_oat_face.show_transparent = True
ob_oat_face.lineart.crease_threshold = 0.0
_m = ob_oat_face.modifiers.new('Auto Smooth', 'NODES')
_m.node_group = ng_auto_smooth
_gi = [s.identifier for s in ng_auto_smooth.interface.items_tree if s.item_type == 'SOCKET' and s.in_out == 'INPUT']
_m[_gi[1]] = 0.5236  # Angle
ob_oat.location = (1.323e-05, -0.002083, 0.0)
ob_oat.rotation_euler = (0.0, -0.0, -1.571)
ob_oat.scale = (0.8431, 0.8431, 0.8431)
ob_oat.show_transparent = True
ob_oat.lineart.crease_threshold = 0.0
_m = ob_oat.modifiers.new('Auto Smooth', 'NODES')
_m.node_group = ng_auto_smooth
_gi = [s.identifier for s in ng_auto_smooth.interface.items_tree if s.item_type == 'SOCKET' and s.in_out == 'INPUT']
_m[_gi[1]] = 1.047  # Angle

# ---- collection membership
col_collection_1.objects.link(ob_oat_frame)
col_collection_1.objects.link(ob_empty)
col_collection_1.objects.link(ob_oat_needle)
col_collection_1.objects.link(ob_oat_face)
col_collection_1.objects.link(ob_oat)

# ---- scene / render settings (as saved in the file)
scene.frame_start = 1; scene.frame_end = 250; scene.frame_set(1)
scene.render.engine = 'BLENDER_EEVEE_NEXT'
scene.render.resolution_percentage = 50
scene.render.dither_intensity = 0.0
scene.cycles.use_denoising = False
scene.cycles.samples = 10
scene.cycles.sampling_pattern = 'TABULATED_SOBOL'
scene.cycles.light_sampling_threshold = 0.0
scene.cycles.use_adaptive_sampling = False
scene.cycles.use_light_tree = False
scene.cycles.blur_glossy = 0.0
scene.cycles.pixel_filter_type = 'GAUSSIAN'
scene.cycles.sample_clamp_indirect = 0.0
scene.view_settings.view_transform = 'Standard'
bpy.context.view_layer.update()

# ---- added for rendering (the .blend has no active camera and no usable light): camera, sun
cam_auto = bpy.data.cameras.new('AutoCamera')
cam_auto.lens = 50.0
cam_auto.sensor_width = 36.0
cam_auto.clip_end = 1000.0
ob_auto_camera = bpy.data.objects.new('AutoCamera', cam_auto)
scene.collection.objects.link(ob_auto_camera)
ob_auto_camera.location = (0.185058, -0.216497, 0.148036)
ob_auto_camera.rotation_euler = (1.09748, -7.21219e-08, 0.694738)
scene.camera = ob_auto_camera
light_auto_sun = bpy.data.lights.new('AutoSun', 'SUN')
light_auto_sun.energy = 3.0
light_auto_sun.angle = 0.0523599
ob_auto_sun = bpy.data.objects.new('AutoSun', light_auto_sun)
scene.collection.objects.link(ob_auto_sun)
ob_auto_sun.rotation_euler = (0.872665, 0.174533, 0.523599)
bpy.context.view_layer.update()
